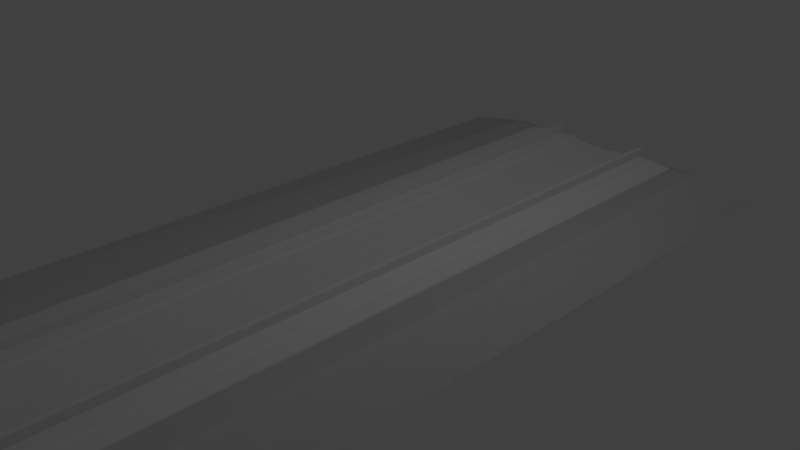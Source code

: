 # Source: PGA_DKGantry_UWh.blend  (saved by Blender 4.2.66; exported with 4.5.12 LTS)
import bpy
from mathutils import Matrix  # noqa: F401  (used for matrix-valued properties, if any)

bpy.ops.wm.read_factory_settings(use_empty=True)
scene = bpy.context.scene
scene.name = 'Scene'

# ---- collections
col_main = bpy.data.collections.new('MAIN'); scene.collection.children.link(col_main)
col_main_0400 = bpy.data.collections.new('MAIN_0400'); col_main.children.link(col_main_0400)
col_pga_dkgantry_uwh = bpy.data.collections.new('pga_dkgantry_UWh'); col_main_0400.children.link(col_pga_dkgantry_uwh)
col_main_1200 = bpy.data.collections.new('MAIN_1200'); col_main.children.link(col_main_1200)
col_pga_dkgantry_uwh_001 = bpy.data.collections.new('pga_dkgantry_UWh.001'); col_main_1200.children.link(col_pga_dkgantry_uwh_001)
col_reference_track = bpy.data.collections.new('reference_track'); scene.collection.children.link(col_reference_track)
col_reference_gantry = bpy.data.collections.new('reference_gantry'); scene.collection.children.link(col_reference_gantry)
col_pga_dk_gantry_p = bpy.data.collections.new('pga_dk_gantry_p'); col_reference_gantry.children.link(col_pga_dk_gantry_p)

# ---- materials (node trees are filled in below, after node groups)
mat_pga_dkgantry_wire = bpy.data.materials.new('PGA_DKGantry_Wire')
mat_pga_dkgantry_uwh = bpy.data.materials.new('PGA_DKGantry_UWh')
mat_pga_dkgantry_uwh.diffuse_color = (0.8001, 0.0, 0.4197, 1.0)
mat_default = bpy.data.materials.new('Default')

# ---- node groups
ng_auto_smooth_003 = bpy.data.node_groups.new('Auto Smooth.003', 'GeometryNodeTree')
_s = ng_auto_smooth_003.interface.new_socket(name='Geometry', in_out='OUTPUT', socket_type='NodeSocketGeometry')
_s = ng_auto_smooth_003.interface.new_socket(name='Geometry', in_out='INPUT', socket_type='NodeSocketGeometry')
_s = ng_auto_smooth_003.interface.new_socket(name='Angle', in_out='INPUT', socket_type='NodeSocketFloat')
_s.subtype = 'ANGLE'
_s.min_value = 0.0
_s.max_value = 3.142
ng_auto_smooth_003.is_modifier = True
_N = ng_auto_smooth_003.nodes; _L = ng_auto_smooth_003.links
n0 = _N.new('NodeGroupOutput'); n0.name = 'Group Output'; n0.location = (480, -100)
n1 = _N.new('NodeGroupInput'); n1.name = 'Group Input'; n1.location = (-420, -300)
n2 = _N.new('NodeGroupInput'); n2.name = 'Group Input.001'; n2.location = (-60, -100)
n3 = _N.new('GeometryNodeSetShadeSmooth'); n3.name = 'Set Shade Smooth'; n3.location = (120, -100)
n3.domain = 'EDGE'
n4 = _N.new('GeometryNodeSetShadeSmooth'); n4.name = 'Set Shade Smooth.001'; n4.location = (300, -100)
n5 = _N.new('GeometryNodeInputMeshEdgeAngle'); n5.name = 'Edge Angle'; n5.location = (-420, -220)
n6 = _N.new('GeometryNodeInputEdgeSmooth'); n6.name = 'Is Edge Smooth'; n6.location = (-60, -160)
n7 = _N.new('GeometryNodeInputShadeSmooth'); n7.name = 'Is Face Smooth'; n7.location = (-240, -340)
n8 = _N.new('FunctionNodeBooleanMath'); n8.name = 'Boolean Math'; n8.location = (-60, -220)
n9 = _N.new('FunctionNodeCompare'); n9.name = 'Compare'; n9.location = (-240, -180)
n9.operation = 'LESS_EQUAL'
_L.new(n5.outputs[0], n9.inputs[0])
_L.new(n4.outputs[0], n0.inputs[0])
_L.new(n1.outputs[1], n9.inputs[1])
_L.new(n9.outputs[0], n8.inputs[0])
_L.new(n7.outputs[0], n8.inputs[1])
_L.new(n2.outputs[0], n3.inputs[0])
_L.new(n6.outputs[0], n3.inputs[1])
_L.new(n3.outputs[0], n4.inputs[0])
_L.new(n8.outputs[0], n3.inputs[2])
n0.is_active_output = True
ng_auto_smooth_013 = bpy.data.node_groups.new('Auto Smooth.013', 'GeometryNodeTree')
_s = ng_auto_smooth_013.interface.new_socket(name='Geometry', in_out='OUTPUT', socket_type='NodeSocketGeometry')
_s = ng_auto_smooth_013.interface.new_socket(name='Geometry', in_out='INPUT', socket_type='NodeSocketGeometry')
_s = ng_auto_smooth_013.interface.new_socket(name='Angle', in_out='INPUT', socket_type='NodeSocketFloat')
_s.subtype = 'ANGLE'
_s.min_value = 0.0
_s.max_value = 3.142
ng_auto_smooth_013.is_modifier = True
_N = ng_auto_smooth_013.nodes; _L = ng_auto_smooth_013.links
n0 = _N.new('NodeGroupOutput'); n0.name = 'Group Output'; n0.location = (480, -100)
n1 = _N.new('NodeGroupInput'); n1.name = 'Group Input'; n1.location = (-420, -300)
n2 = _N.new('NodeGroupInput'); n2.name = 'Group Input.001'; n2.location = (-60, -100)
n3 = _N.new('GeometryNodeSetShadeSmooth'); n3.name = 'Set Shade Smooth'; n3.location = (120, -100)
n3.domain = 'EDGE'
n4 = _N.new('GeometryNodeSetShadeSmooth'); n4.name = 'Set Shade Smooth.001'; n4.location = (300, -100)
n5 = _N.new('GeometryNodeInputMeshEdgeAngle'); n5.name = 'Edge Angle'; n5.location = (-420, -220)
n6 = _N.new('GeometryNodeInputEdgeSmooth'); n6.name = 'Is Edge Smooth'; n6.location = (-60, -160)
n7 = _N.new('GeometryNodeInputShadeSmooth'); n7.name = 'Is Face Smooth'; n7.location = (-240, -340)
n8 = _N.new('FunctionNodeBooleanMath'); n8.name = 'Boolean Math'; n8.location = (-60, -220)
n9 = _N.new('FunctionNodeCompare'); n9.name = 'Compare'; n9.location = (-240, -180)
n9.operation = 'LESS_EQUAL'
_L.new(n5.outputs[0], n9.inputs[0])
_L.new(n4.outputs[0], n0.inputs[0])
_L.new(n1.outputs[1], n9.inputs[1])
_L.new(n9.outputs[0], n8.inputs[0])
_L.new(n7.outputs[0], n8.inputs[1])
_L.new(n2.outputs[0], n3.inputs[0])
_L.new(n6.outputs[0], n3.inputs[1])
_L.new(n3.outputs[0], n4.inputs[0])
_L.new(n8.outputs[0], n3.inputs[2])
n0.is_active_output = True

# ---- material node trees

# ---- world
world_world = bpy.data.worlds.new('World'); scene.world = world_world
world_world.use_nodes = True; world_world.node_tree.nodes.clear()
_N = world_world.node_tree.nodes; _L = world_world.node_tree.links
n0 = _N.new('ShaderNodeBackground'); n0.name = 'Background'; n0.location = (10, 300)
n0.inputs[0].default_value = (0.05088, 0.05088, 0.05088, 1.0)
n1 = _N.new('ShaderNodeOutputWorld'); n1.name = 'World Output'; n1.location = (300, 300)
_L.new(n0.outputs[0], n1.inputs[0])
n1.is_active_output = True
world_world.color = (0.05088, 0.05088, 0.05088)
world_world.use_sun_shadow = False
world_world.sun_shadow_jitter_overblur = 0.0
world_world.cycles.sampling_method = 'MANUAL'

# ---- cameras
cam_camera = bpy.data.cameras.new('Camera')
cam_camera.clip_end = 100.0
cam_camera.lens = 35.0
cam_camera.sensor_width = 32.0
cam_camera.sensor_height = 18.0
cam_camera.ortho_scale = 7.314
cam_camera.dof.focus_distance = 0.0
cam_camera.dof.aperture_fstop = 128.0

# ---- lights
light_lamp = bpy.data.lights.new('Lamp', 'POINT')
light_lamp.transmission_factor = 0.0
light_lamp.cutoff_distance = 30.0
light_lamp.energy = 100.0
light_lamp.shadow_buffer_clip_start = 1.001
light_lamp.shadow_soft_size = 0.1
light_lamp.shadow_maximum_resolution = 0.006
light_lamp.use_absolute_resolution = True

# ---- meshes
me_pga_dkgantry_uwh_returnwire = bpy.data.meshes.new('pga_dkgantry_UWh_returnwire')
me_pga_dkgantry_uwh_returnwire.from_pydata([(-0.03898, 7.5, -0.2536), (-0.02079, 2.727, -0.07325), (-0.05717, 2.727, -0.07325), (-0.03898, 7.5, -0.2536), (-0.03898, 7.5, -0.2536), (-0.03898, 2.727, -0.06876), (-0.03898, 7.5, -0.2536), (-0.02079, 2.727, -0.07325), (-0.05717, -2.727, -0.07325), (-0.02079, -1.098e-08, 0.04087), (-0.02079, -2.727, -0.07325), (-0.05717, -1.32e-08, 0.04087), (-0.03898, -2.727, -0.06876), (-0.03898, -1.209e-08, 0.04536), (-0.02079, -2.727, -0.07325), (-0.02079, -1.098e-08, 0.04087), (-0.03898, -7.5, -0.2536), (-0.03898, -7.5, -0.2536), (-0.03898, -7.5, -0.2536), (-0.03898, -7.5, -0.2536)], [], [(0, 1, 2), (1, 0, 3), (4, 2, 5), (0, 2, 4), (6, 5, 7), (5, 6, 4), (8, 9, 10), (9, 8, 11), (12, 11, 8), (11, 12, 13), (14, 13, 12), (13, 14, 15), (16, 10, 17), (10, 16, 8), (18, 8, 16), (8, 18, 12), (19, 12, 18), (12, 19, 14), (11, 1, 9), (1, 11, 2), (13, 2, 11), (2, 13, 5), (15, 5, 13), (5, 15, 7)])
_uv = me_pga_dkgantry_uwh_returnwire.uv_layers.new(name='UVMap')
_uv.uv.foreach_set('vector', [0.03873, 0.002075, 0.03871, 0.3189, 0.03835, 0.3189, 0.07374, 0.0199, 0.07374, 0.0199, 0.07374, 0.0199, 0.03407, 0.002075, 0.02567, 0.3189, 0.02546, 0.3189, 0.07321, 0.0619, 0.07321, 0.0619, 0.07321, 0.0619, 0.016, 0.9979, 0.007389, 0.6811, 0.0076, 0.6811, 0.04883, 0.07165, 0.04883, 0.07165, 0.04883, 0.07165, 0.03835, 0.681, 0.03858, 0.5, 0.03871, 0.681, 0.03858, 0.5, 0.03835, 0.681, 0.03822, 0.5, 0.02546, 0.6811, 0.02035, 0.5, 0.02567, 0.6811, 0.02035, 0.5, 0.02546, 0.6811, 0.02015, 0.5, 0.0076, 0.3189, 0.002075, 0.5, 0.007389, 0.3189, 0.002075, 0.5, 0.0076, 0.3189, 0.002286, 0.5, 0.05897, 0.07132, 0.05897, 0.07132, 0.05897, 0.07132, 0.03871, 0.681, 0.03873, 0.9979, 0.03835, 0.681, 0.04883, 0.0675, 0.04883, 0.0675, 0.04883, 0.0675, 0.02567, 0.6811, 0.03407, 0.9979, 0.02546, 0.6811, 0.05897, 0.07547, 0.05897, 0.07547, 0.05897, 0.07547, 0.007389, 0.3189, 0.016, 0.002075, 0.0076, 0.3189, 0.03822, 0.5, 0.03871, 0.3189, 0.03858, 0.5, 0.03871, 0.3189, 0.03822, 0.5, 0.03835, 0.3189, 0.02015, 0.5, 0.02567, 0.3189, 0.02035, 0.5, 0.02567, 0.3189, 0.02015, 0.5, 0.02546, 0.3189, 0.002286, 0.5, 0.007389, 0.6811, 0.002075, 0.5, 0.007389, 0.6811, 0.002286, 0.5, 0.0076, 0.6811])
me_pga_dkgantry_uwh_returnwire.materials.append(mat_pga_dkgantry_wire)
me_pga_dkgantry_uwh_returnwire.update()
me_pga_dkgantry_uwh_mount2 = bpy.data.meshes.new('pga_dkgantry_UWh_mount2')
me_pga_dkgantry_uwh_mount2.from_pydata([(-0.04086, -0.02, 0.02929), (-0.03086, -0.02, 0.02929), (-0.04086, 0.02, 0.02929), (-0.03086, 0.02, 0.02929), (-0.04086, -0.02, -0.05071), (-0.03086, -0.02, -0.05071), (-0.04086, 0.02, -0.05071), (-0.03086, 0.02, -0.05071)], [], [(0, 1, 3, 2), (2, 3, 7, 6), (6, 7, 5, 4), (4, 5, 1, 0), (2, 6, 4, 0), (7, 3, 1, 5)])
_uv = me_pga_dkgantry_uwh_mount2.uv_layers.new(name='UVMap')
_uv.uv.foreach_set('vector', [0.5955, 0.8902, 0.593, 0.8902, 0.593, 0.8802, 0.5955, 0.8802, 0.6682, 0.8786, 0.6656, 0.8786, 0.6656, 0.8585, 0.6682, 0.8585, 0.3905, 0.8906, 0.388, 0.8906, 0.388, 0.8806, 0.3905, 0.8806, 0.2785, 0.879, 0.276, 0.879, 0.276, 0.8589, 0.2785, 0.8589, 0.7488, 0.8168, 0.7488, 0.8369, 0.7388, 0.8369, 0.7388, 0.8168, 0.6952, 0.8174, 0.6952, 0.8375, 0.6852, 0.8375, 0.6852, 0.8174])
me_pga_dkgantry_uwh_mount2.materials.append(mat_pga_dkgantry_uwh)
me_pga_dkgantry_uwh_mount2.update()
me_pga_dkgantry_uwh_mount1 = bpy.data.meshes.new('pga_dkgantry_UWh_mount1')
me_pga_dkgantry_uwh_mount1.from_pydata([(-0.04086, -0.02, 0.02929), (-0.03086, -0.02, 0.02929), (-0.04086, 0.02, 0.02929), (-0.03086, 0.02, 0.02929), (-0.04086, -0.02, -0.05071), (-0.03086, -0.02, -0.05071), (-0.04086, 0.02, -0.05071), (-0.03086, 0.02, -0.05071)], [], [(0, 1, 3, 2), (2, 3, 7, 6), (6, 7, 5, 4), (4, 5, 1, 0), (2, 6, 4, 0), (7, 3, 1, 5)])
_uv = me_pga_dkgantry_uwh_mount1.uv_layers.new(name='UVMap')
_uv.uv.foreach_set('vector', [0.896, 0.7212, 0.8934, 0.7212, 0.8934, 0.7112, 0.896, 0.7112, 0.6707, 0.8051, 0.6682, 0.8051, 0.6682, 0.7851, 0.6707, 0.7851, 0.4157, 0.8982, 0.4132, 0.8982, 0.4132, 0.8881, 0.4157, 0.8881, 0.4324, 0.874, 0.4298, 0.874, 0.4298, 0.8539, 0.4324, 0.8539, 0.286, 0.798, 0.286, 0.8181, 0.276, 0.8181, 0.276, 0.798, 0.3102, 0.798, 0.3102, 0.8181, 0.3002, 0.8181, 0.3002, 0.798])
me_pga_dkgantry_uwh_mount1.materials.append(mat_pga_dkgantry_uwh)
me_pga_dkgantry_uwh_mount1.update()
me_pga_dkgantry_uwh = bpy.data.meshes.new('pga_dkgantry_UWh')
me_pga_dkgantry_uwh.from_pydata([(-0.1282, -0.0008077, 0.1513), (0.08185, 0.03069, 0.1198), (0.08185, -0.0008077, 0.1513), (0.08185, 0.02147, 0.1421), (0.08185, 0.02147, 0.09755), (-0.02315, 0.03069, 0.1198), (0.08185, -0.0008077, 0.08832), (0.08185, -0.02308, 0.09755), (0.08185, -0.03231, 0.1198), (0.08185, -0.02308, 0.1421), (-0.07438, 0.02147, 0.09755), (-0.07438, -0.02308, 0.09755), (-0.07438, -0.02308, 0.1421), (-0.07438, 0.02147, 0.1421), (-0.09665, 0.03069, 0.1198), (-0.06515, -0.0008077, 0.1513), (-0.06515, -0.0008077, 0.08832), (-0.09665, -0.03231, 0.1198), (-0.1189, -0.02308, 0.1421), (-0.1189, -0.02308, 0.09755), (-0.1282, -0.0008077, 0.08832), (-0.1189, 0.02147, 0.1421), (-0.1189, 0.02147, 0.09755), (0.1868, -0.02308, 0.1421), (0.1868, -0.03231, 0.1198), (0.1868, 0.03069, 0.1198), (0.1868, 0.02147, 0.1421), (0.1868, 0.02147, 0.09755), (0.1868, -0.0008077, 0.08832), (0.1868, -0.02308, 0.09755), (0.1868, -0.0008077, 0.1513), (-0.06515, -0.0008077, -0.4643), (-0.09665, 0.03069, -0.4643), (-0.07438, 0.02147, -0.4643), (-0.07438, -0.02308, -0.4643), (-0.09665, -0.03231, -0.4643), (-0.1189, -0.02308, -0.4643), (-0.1282, -0.0008077, -0.4643), (-0.1189, 0.02147, -0.4643)], [], [(7, 6, 28, 29), (13, 10, 14), (33, 32, 14, 10), (10, 13, 15, 16), (16, 15, 12, 11), (11, 12, 17), (17, 18, 19), (19, 18, 0, 20), (37, 36, 19, 20), (38, 37, 20, 22), (21, 22, 20, 0), (32, 38, 22, 14), (14, 22, 21), (14, 5, 1, 4, 10), (10, 22, 14), (10, 4, 6, 16), (22, 10, 16, 20), (7, 11, 16, 6), (20, 16, 11, 19), (7, 8, 17, 11), (19, 11, 17), (8, 9, 12, 17), (17, 12, 18), (9, 2, 15, 12), (18, 12, 15, 0), (2, 3, 13, 15), (15, 13, 21, 0), (13, 3, 1, 5, 14), (21, 13, 14), (27, 25, 26, 30, 23, 24, 29, 28), (9, 8, 24, 23), (3, 2, 30, 26), (8, 7, 29, 24), (6, 4, 27, 28), (4, 1, 25, 27), (1, 3, 26, 25), (2, 9, 23, 30), (19, 36, 35, 17), (17, 35, 34, 11), (36, 37, 38, 32, 33, 31, 34, 35), (16, 31, 33, 10), (11, 34, 31, 16)])
me_pga_dkgantry_uwh.polygons.foreach_set('use_smooth', [True] * 42)
_uv = me_pga_dkgantry_uwh.uv_layers.new(name='UVMap')
_uv.uv.foreach_set('vector', [0.3271, 0.6843, 0.3327, 0.6843, 0.3327, 0.7106, 0.3271, 0.7106, 0.01819, 0.493, 0.01819, 0.5042, 0.01287, 0.4986, 0.01819, 0.6451, 0.01287, 0.6451, 0.01287, 0.4986, 0.01819, 0.5042, 0.689, 0.5615, 0.689, 0.5503, 0.6946, 0.548, 0.6946, 0.5638, 0.6946, 0.5638, 0.6946, 0.548, 0.7002, 0.5503, 0.7002, 0.5615, 0.1629, 0.5042, 0.1629, 0.493, 0.1687, 0.4986, 0.1687, 0.4986, 0.174, 0.493, 0.174, 0.5042, 0.7144, 0.5615, 0.7144, 0.5503, 0.7204, 0.548, 0.7204, 0.5638, 0.7204, 0.7024, 0.7144, 0.7024, 0.7144, 0.5615, 0.7204, 0.5638, 0.7247, 0.7024, 0.7204, 0.7024, 0.7204, 0.5638, 0.7247, 0.5615, 0.7247, 0.5503, 0.7247, 0.5615, 0.7204, 0.5638, 0.7204, 0.548, 0.01287, 0.6451, 0.007071, 0.6451, 0.007071, 0.5042, 0.01287, 0.4986, 0.01287, 0.4986, 0.007071, 0.5042, 0.007071, 0.493, 0.01287, 0.4986, 0.0312, 0.4986, 0.0574, 0.4986, 0.05716, 0.5042, 0.01819, 0.5042, 0.01819, 0.5042, 0.007071, 0.5042, 0.01287, 0.4986, 0.3382, 0.6451, 0.3382, 0.6843, 0.3327, 0.6843, 0.3327, 0.6474, 0.3382, 0.6339, 0.3382, 0.6451, 0.3327, 0.6474, 0.3327, 0.6316, 0.3271, 0.6843, 0.3271, 0.6451, 0.3327, 0.6474, 0.3327, 0.6843, 0.3327, 0.6316, 0.3327, 0.6474, 0.3271, 0.6451, 0.3271, 0.6339, 0.1239, 0.5042, 0.1242, 0.4986, 0.1687, 0.4986, 0.1629, 0.5042, 0.174, 0.5042, 0.1629, 0.5042, 0.1687, 0.4986, 0.1242, 0.4986, 0.1239, 0.493, 0.1629, 0.493, 0.1687, 0.4986, 0.1687, 0.4986, 0.1629, 0.493, 0.174, 0.493, 0.5005, 0.6843, 0.4945, 0.6843, 0.4945, 0.6474, 0.5005, 0.6451, 0.5005, 0.6339, 0.5005, 0.6451, 0.4945, 0.6474, 0.4945, 0.6316, 0.4945, 0.6843, 0.4902, 0.6843, 0.4902, 0.6451, 0.4945, 0.6474, 0.4945, 0.6474, 0.4902, 0.6451, 0.4902, 0.6339, 0.4945, 0.6316, 0.01819, 0.493, 0.05716, 0.493, 0.0574, 0.4986, 0.0312, 0.4986, 0.01287, 0.4986, 0.007071, 0.493, 0.01819, 0.493, 0.01287, 0.4986, 0.358, 0.8398, 0.3537, 0.8355, 0.3537, 0.8295, 0.358, 0.8252, 0.3641, 0.8252, 0.3683, 0.8295, 0.3683, 0.8355, 0.3641, 0.8398, 0.1239, 0.493, 0.1242, 0.4986, 0.09798, 0.4986, 0.09774, 0.493, 0.4902, 0.6843, 0.4945, 0.6843, 0.4945, 0.7106, 0.4902, 0.7106, 0.1242, 0.4986, 0.1239, 0.5042, 0.09774, 0.5042, 0.09798, 0.4986, 0.3327, 0.6843, 0.3382, 0.6843, 0.3382, 0.7106, 0.3327, 0.7106, 0.05716, 0.5042, 0.0574, 0.4986, 0.0836, 0.4986, 0.08336, 0.5042, 0.0574, 0.4986, 0.05716, 0.493, 0.08336, 0.493, 0.0836, 0.4986, 0.4945, 0.6843, 0.5005, 0.6843, 0.5005, 0.7106, 0.4945, 0.7106, 0.174, 0.5042, 0.174, 0.6451, 0.1687, 0.6451, 0.1687, 0.4986, 0.1687, 0.4986, 0.1687, 0.6451, 0.1629, 0.6451, 0.1629, 0.5042, 0.4558, 0.8252, 0.46, 0.8295, 0.46, 0.8355, 0.4558, 0.8398, 0.4497, 0.8398, 0.4454, 0.8355, 0.4454, 0.8295, 0.4497, 0.8252, 0.6946, 0.5638, 0.6946, 0.7024, 0.689, 0.7024, 0.689, 0.5615, 0.7002, 0.5615, 0.7002, 0.7024, 0.6946, 0.7024, 0.6946, 0.5638])
me_pga_dkgantry_uwh.materials.append(mat_pga_dkgantry_uwh)
me_pga_dkgantry_uwh.update()
me_pga_dkgantry_uwh_clamp2_mount = bpy.data.meshes.new('pga_dkgantry_UWh_clamp2_mount')
me_pga_dkgantry_uwh_clamp2_mount.from_pydata([(-0.025, -0.025, 0.06634), (-0.025, 0.025, 0.06634), (0.025, -0.025, 0.06634), (0.025, 0.025, 0.06634), (-0.025, -0.02083, -0.01366), (-0.025, -0.025, -0.006993), (-0.025, -0.02212, -0.01333), (-0.025, -0.02328, -0.01239), (-0.025, -0.0242, -0.01091), (-0.025, -0.0248, -0.009054), (-0.025, 0.025, -0.006993), (-0.025, 0.02083, -0.01366), (-0.025, 0.0248, -0.009054), (-0.025, 0.0242, -0.01091), (-0.025, 0.02328, -0.01239), (-0.025, 0.02212, -0.01333), (0.025, -0.025, -0.006993), (0.025, -0.02083, -0.01366), (0.025, -0.0248, -0.009054), (0.025, -0.0242, -0.01091), (0.025, -0.02328, -0.01239), (0.025, -0.02212, -0.01333), (0.025, 0.02083, -0.01366), (0.025, 0.025, -0.006993), (0.025, 0.02212, -0.01333), (0.025, 0.02328, -0.01239), (0.025, 0.0242, -0.01091), (0.025, 0.0248, -0.009054)], [], [(16, 2, 0, 5), (22, 24, 25, 26, 27, 23, 3, 2, 16, 18, 19, 20, 21, 17), (10, 1, 3, 23), (4, 6, 7, 8, 9, 5, 0, 1, 10, 12, 13, 14, 15, 11), (3, 1, 0, 2), (22, 11, 15, 24), (24, 15, 14, 25), (25, 14, 13, 26), (26, 13, 12, 27), (27, 12, 10, 23), (4, 17, 21, 6), (6, 21, 20, 7), (7, 20, 19, 8), (8, 19, 18, 9), (9, 18, 16, 5), (11, 22, 17, 4)])
_uv = me_pga_dkgantry_uwh_clamp2_mount.uv_layers.new(name='UVMap')
_uv.uv.foreach_set('vector', [0.3563, 0.8093, 0.3563, 0.7915, 0.3688, 0.7915, 0.3688, 0.8093, 0.7691, 0.6361, 0.7687, 0.6361, 0.7684, 0.6358, 0.7682, 0.6354, 0.7681, 0.635, 0.768, 0.6345, 0.768, 0.6161, 0.7805, 0.6161, 0.7805, 0.6345, 0.7805, 0.635, 0.7803, 0.6354, 0.7801, 0.6358, 0.7798, 0.6361, 0.7795, 0.6361, 0.4146, 0.8093, 0.4146, 0.7915, 0.4272, 0.7915, 0.4272, 0.8093, 0.7691, 0.6703, 0.7687, 0.6703, 0.7684, 0.67, 0.7682, 0.6697, 0.7681, 0.6692, 0.768, 0.6687, 0.768, 0.6503, 0.7805, 0.6503, 0.7805, 0.6687, 0.7805, 0.6692, 0.7803, 0.6697, 0.7801, 0.67, 0.7798, 0.6703, 0.7795, 0.6703, 0.2885, 0.8322, 0.2885, 0.8447, 0.276, 0.8447, 0.276, 0.8322, 0.5612, 0.866, 0.5612, 0.8535, 0.5615, 0.8535, 0.5615, 0.866, 0.4272, 0.811, 0.4146, 0.811, 0.4146, 0.8107, 0.4272, 0.8107, 0.4272, 0.8107, 0.4146, 0.8107, 0.4146, 0.8103, 0.4272, 0.8103, 0.4272, 0.8103, 0.4146, 0.8103, 0.4146, 0.8098, 0.4272, 0.8098, 0.4272, 0.8098, 0.4146, 0.8098, 0.4146, 0.8093, 0.4272, 0.8093, 0.5507, 0.8535, 0.5507, 0.866, 0.5504, 0.866, 0.5504, 0.8535, 0.3688, 0.811, 0.3563, 0.811, 0.3563, 0.8107, 0.3688, 0.8107, 0.3688, 0.8107, 0.3563, 0.8107, 0.3563, 0.8103, 0.3688, 0.8103, 0.3688, 0.8103, 0.3563, 0.8103, 0.3563, 0.8098, 0.3688, 0.8098, 0.3688, 0.8098, 0.3563, 0.8098, 0.3563, 0.8093, 0.3688, 0.8093, 0.5612, 0.8535, 0.5612, 0.866, 0.5507, 0.866, 0.5507, 0.8535])
me_pga_dkgantry_uwh_clamp2_mount.materials.append(mat_pga_dkgantry_uwh)
me_pga_dkgantry_uwh_clamp2_mount.update()
me_pga_dkgantry_uwh_clamp2 = bpy.data.meshes.new('pga_dkgantry_UWh_clamp2')
me_pga_dkgantry_uwh_clamp2.from_pydata([(-0.03, -0.09717, -0.11), (-0.03, -0.11, -0.09717), (-0.03, -0.1011, -0.1094), (-0.03, -0.1047, -0.1075), (-0.03, -0.1075, -0.1047), (-0.03, -0.1094, -0.1011), (-0.03, -0.11, 0.09717), (-0.03, -0.09717, 0.11), (-0.03, -0.1094, 0.1011), (-0.03, -0.1075, 0.1047), (-0.03, -0.1047, 0.1075), (-0.03, -0.1011, 0.1094), (-0.03, 0.11, -0.09717), (-0.03, 0.09717, -0.11), (-0.03, 0.1094, -0.1011), (-0.03, 0.1075, -0.1047), (-0.03, 0.1047, -0.1075), (-0.03, 0.1011, -0.1094), (-0.03, 0.09717, 0.11), (-0.03, 0.11, 0.09717), (-0.03, 0.1011, 0.1094), (-0.03, 0.1047, 0.1075), (-0.03, 0.1075, 0.1047), (-0.03, 0.1094, 0.1011), (0.03, -0.11, -0.09717), (0.03, -0.09717, -0.11), (0.03, -0.1094, -0.1011), (0.03, -0.1075, -0.1047), (0.03, -0.1047, -0.1075), (0.03, -0.1011, -0.1094), (0.03, -0.09717, 0.11), (0.03, -0.11, 0.09717), (0.03, -0.1011, 0.1094), (0.03, -0.1047, 0.1075), (0.03, -0.1075, 0.1047), (0.03, -0.1094, 0.1011), (0.03, 0.09717, -0.11), (0.03, 0.11, -0.09717), (0.03, 0.1011, -0.1094), (0.03, 0.1047, -0.1075), (0.03, 0.1075, -0.1047), (0.03, 0.1094, -0.1011), (0.03, 0.11, 0.09717), (0.03, 0.09717, 0.11), (0.03, 0.1094, 0.1011), (0.03, 0.1075, 0.1047), (0.03, 0.1047, 0.1075), (0.03, 0.1011, 0.1094)], [], [(24, 31, 6, 1), (36, 38, 39, 40, 41, 37, 42, 44, 45, 46, 47, 43, 30, 32, 33, 34, 35, 31, 24, 26, 27, 28, 29, 25), (43, 18, 7, 30), (0, 2, 3, 4, 5, 1, 6, 8, 9, 10, 11, 7, 18, 20, 21, 22, 23, 19, 12, 14, 15, 16, 17, 13), (12, 19, 42, 37), (36, 13, 17, 38), (38, 17, 16, 39), (39, 16, 15, 40), (40, 15, 14, 41), (41, 14, 12, 37), (18, 43, 47, 20), (20, 47, 46, 21), (21, 46, 45, 22), (22, 45, 44, 23), (23, 44, 42, 19), (0, 25, 29, 2), (2, 29, 28, 3), (3, 28, 27, 4), (4, 27, 26, 5), (5, 26, 24, 1), (30, 7, 11, 32), (32, 11, 10, 33), (33, 10, 9, 34), (34, 9, 8, 35), (35, 8, 6, 31), (13, 36, 25, 0)])
me_pga_dkgantry_uwh_clamp2.polygons.foreach_set('use_smooth', [True] * 26)
_uv = me_pga_dkgantry_uwh_clamp2.uv_layers.new(name='UVMap')
_uv.uv.foreach_set('vector', [0.3854, 0.7754, 0.3854, 0.7267, 0.4005, 0.7267, 0.4005, 0.7754, 0.5209, 0.5449, 0.5207, 0.5459, 0.5203, 0.5468, 0.5196, 0.5476, 0.5187, 0.548, 0.5177, 0.5482, 0.4689, 0.5482, 0.4679, 0.548, 0.467, 0.5476, 0.4663, 0.5468, 0.4659, 0.5459, 0.4657, 0.5449, 0.4657, 0.4962, 0.4659, 0.4952, 0.4663, 0.4943, 0.467, 0.4936, 0.4679, 0.4931, 0.4689, 0.493, 0.5177, 0.493, 0.5187, 0.4931, 0.5196, 0.4936, 0.5203, 0.4943, 0.5207, 0.4952, 0.5209, 0.4962, 0.02212, 0.7106, 0.007071, 0.7106, 0.007071, 0.6618, 0.02212, 0.6618, 0.6056, 0.5999, 0.6054, 0.6009, 0.605, 0.6018, 0.6042, 0.6025, 0.6033, 0.603, 0.6023, 0.6032, 0.5536, 0.6032, 0.5526, 0.603, 0.5517, 0.6025, 0.551, 0.6018, 0.5505, 0.6009, 0.5504, 0.5999, 0.5504, 0.5512, 0.5505, 0.5502, 0.551, 0.5493, 0.5517, 0.5486, 0.5526, 0.5481, 0.5536, 0.548, 0.6023, 0.548, 0.6033, 0.5481, 0.6042, 0.5486, 0.605, 0.5493, 0.6054, 0.5502, 0.6056, 0.5512, 0.4146, 0.7754, 0.4146, 0.7267, 0.4297, 0.7267, 0.4297, 0.7754, 0.03626, 0.7106, 0.05131, 0.7106, 0.05131, 0.7116, 0.03626, 0.7116, 0.03626, 0.7116, 0.05131, 0.7116, 0.05131, 0.7125, 0.03626, 0.7125, 0.03626, 0.7125, 0.05131, 0.7125, 0.05131, 0.7132, 0.03626, 0.7132, 0.4297, 0.7773, 0.4146, 0.7773, 0.4146, 0.7764, 0.4297, 0.7764, 0.4297, 0.7764, 0.4146, 0.7764, 0.4146, 0.7754, 0.4297, 0.7754, 0.007071, 0.7106, 0.02212, 0.7106, 0.02212, 0.7116, 0.007071, 0.7116, 0.007071, 0.7116, 0.02212, 0.7116, 0.02212, 0.7125, 0.007071, 0.7125, 0.007071, 0.7125, 0.02212, 0.7125, 0.02212, 0.7132, 0.007071, 0.7132, 0.4146, 0.7248, 0.4297, 0.7248, 0.4297, 0.7257, 0.4146, 0.7257, 0.4146, 0.7257, 0.4297, 0.7257, 0.4297, 0.7267, 0.4146, 0.7267, 0.05131, 0.6618, 0.03626, 0.6618, 0.03626, 0.6608, 0.05131, 0.6608, 0.05131, 0.6608, 0.03626, 0.6608, 0.03626, 0.6599, 0.05131, 0.6599, 0.05131, 0.6599, 0.03626, 0.6599, 0.03626, 0.6592, 0.05131, 0.6592, 0.4005, 0.7773, 0.3854, 0.7773, 0.3854, 0.7764, 0.4005, 0.7764, 0.4005, 0.7764, 0.3854, 0.7764, 0.3854, 0.7754, 0.4005, 0.7754, 0.02212, 0.6618, 0.007071, 0.6618, 0.007071, 0.6608, 0.02212, 0.6608, 0.02212, 0.6608, 0.007071, 0.6608, 0.007071, 0.6599, 0.02212, 0.6599, 0.02212, 0.6599, 0.007071, 0.6599, 0.007071, 0.6592, 0.02212, 0.6592, 0.3854, 0.7248, 0.4005, 0.7248, 0.4005, 0.7257, 0.3854, 0.7257, 0.3854, 0.7257, 0.4005, 0.7257, 0.4005, 0.7267, 0.3854, 0.7267, 0.05131, 0.7106, 0.03626, 0.7106, 0.03626, 0.6618, 0.05131, 0.6618])
me_pga_dkgantry_uwh_clamp2.materials.append(mat_pga_dkgantry_uwh)
me_pga_dkgantry_uwh_clamp2.update()
me_pga_dkgantry_uwh_clamp1_mount = bpy.data.meshes.new('pga_dkgantry_UWh_clamp1_mount')
me_pga_dkgantry_uwh_clamp1_mount.from_pydata([(-0.025, -0.025, 0.06634), (-0.025, 0.025, 0.06634), (0.025, -0.025, 0.06634), (0.025, 0.025, 0.06634), (-0.025, -0.02083, -0.01366), (-0.025, -0.025, -0.006993), (-0.025, -0.02212, -0.01333), (-0.025, -0.02328, -0.01239), (-0.025, -0.0242, -0.01091), (-0.025, -0.0248, -0.009054), (-0.025, 0.025, -0.006993), (-0.025, 0.02083, -0.01366), (-0.025, 0.0248, -0.009054), (-0.025, 0.0242, -0.01091), (-0.025, 0.02328, -0.01239), (-0.025, 0.02212, -0.01333), (0.025, -0.025, -0.006993), (0.025, -0.02083, -0.01366), (0.025, -0.0248, -0.009054), (0.025, -0.0242, -0.01091), (0.025, -0.02328, -0.01239), (0.025, -0.02212, -0.01333), (0.025, 0.02083, -0.01366), (0.025, 0.025, -0.006993), (0.025, 0.02212, -0.01333), (0.025, 0.02328, -0.01239), (0.025, 0.0242, -0.01091), (0.025, 0.0248, -0.009054)], [], [(16, 2, 0, 5), (22, 24, 25, 26, 27, 23, 3, 2, 16, 18, 19, 20, 21, 17), (10, 1, 3, 23), (4, 6, 7, 8, 9, 5, 0, 1, 10, 12, 13, 14, 15, 11), (3, 1, 0, 2), (22, 11, 15, 24), (24, 15, 14, 25), (25, 14, 13, 26), (26, 13, 12, 27), (27, 12, 10, 23), (4, 17, 21, 6), (6, 21, 20, 7), (7, 20, 19, 8), (8, 19, 18, 9), (9, 18, 16, 5), (11, 22, 17, 4)])
_uv = me_pga_dkgantry_uwh_clamp1_mount.uv_layers.new(name='UVMap')
_uv.uv.foreach_set('vector', [0.388, 0.8093, 0.388, 0.7915, 0.4005, 0.7915, 0.4005, 0.8093, 0.7691, 0.7046, 0.7687, 0.7045, 0.7684, 0.7042, 0.7682, 0.7039, 0.7681, 0.7034, 0.768, 0.7029, 0.768, 0.6845, 0.7805, 0.6845, 0.7805, 0.7029, 0.7805, 0.7034, 0.7803, 0.7039, 0.7801, 0.7042, 0.7798, 0.7045, 0.7795, 0.7046, 0.4413, 0.8093, 0.4413, 0.7915, 0.4539, 0.7915, 0.4539, 0.8093, 0.7702, 0.7723, 0.7699, 0.7722, 0.7696, 0.772, 0.7694, 0.7716, 0.7692, 0.7712, 0.7692, 0.7707, 0.7692, 0.7523, 0.7817, 0.7523, 0.7817, 0.7707, 0.7817, 0.7712, 0.7815, 0.7716, 0.7813, 0.772, 0.781, 0.7722, 0.7807, 0.7723, 0.201, 0.8375, 0.201, 0.85, 0.1884, 0.85, 0.1884, 0.8375, 0.5952, 0.866, 0.5952, 0.8535, 0.5955, 0.8535, 0.5955, 0.866, 0.4539, 0.811, 0.4413, 0.811, 0.4413, 0.8107, 0.4539, 0.8107, 0.4539, 0.8107, 0.4413, 0.8107, 0.4413, 0.8103, 0.4539, 0.8103, 0.4539, 0.8103, 0.4413, 0.8103, 0.4413, 0.8098, 0.4539, 0.8098, 0.4539, 0.8098, 0.4413, 0.8098, 0.4413, 0.8093, 0.4539, 0.8093, 0.5847, 0.8535, 0.5847, 0.866, 0.5844, 0.866, 0.5844, 0.8535, 0.4005, 0.811, 0.388, 0.811, 0.388, 0.8107, 0.4005, 0.8107, 0.4005, 0.8107, 0.388, 0.8107, 0.388, 0.8103, 0.4005, 0.8103, 0.4005, 0.8103, 0.388, 0.8103, 0.388, 0.8098, 0.4005, 0.8098, 0.4005, 0.8098, 0.388, 0.8098, 0.388, 0.8093, 0.4005, 0.8093, 0.5952, 0.8535, 0.5952, 0.866, 0.5847, 0.866, 0.5847, 0.8535])
me_pga_dkgantry_uwh_clamp1_mount.materials.append(mat_pga_dkgantry_uwh)
me_pga_dkgantry_uwh_clamp1_mount.update()
me_pga_dkgantry_uwh_clamp1 = bpy.data.meshes.new('pga_dkgantry_UWh_clamp1')
me_pga_dkgantry_uwh_clamp1.from_pydata([(-0.03, -0.09717, -0.11), (-0.03, -0.11, -0.09717), (-0.03, -0.1011, -0.1094), (-0.03, -0.1047, -0.1075), (-0.03, -0.1075, -0.1047), (-0.03, -0.1094, -0.1011), (-0.03, -0.11, 0.09717), (-0.03, -0.09717, 0.11), (-0.03, -0.1094, 0.1011), (-0.03, -0.1075, 0.1047), (-0.03, -0.1047, 0.1075), (-0.03, -0.1011, 0.1094), (-0.03, 0.11, -0.09717), (-0.03, 0.09717, -0.11), (-0.03, 0.1094, -0.1011), (-0.03, 0.1075, -0.1047), (-0.03, 0.1047, -0.1075), (-0.03, 0.1011, -0.1094), (-0.03, 0.09717, 0.11), (-0.03, 0.11, 0.09717), (-0.03, 0.1011, 0.1094), (-0.03, 0.1047, 0.1075), (-0.03, 0.1075, 0.1047), (-0.03, 0.1094, 0.1011), (0.03, -0.11, -0.09717), (0.03, -0.09717, -0.11), (0.03, -0.1094, -0.1011), (0.03, -0.1075, -0.1047), (0.03, -0.1047, -0.1075), (0.03, -0.1011, -0.1094), (0.03, -0.09717, 0.11), (0.03, -0.11, 0.09717), (0.03, -0.1011, 0.1094), (0.03, -0.1047, 0.1075), (0.03, -0.1075, 0.1047), (0.03, -0.1094, 0.1011), (0.03, 0.09717, -0.11), (0.03, 0.11, -0.09717), (0.03, 0.1011, -0.1094), (0.03, 0.1047, -0.1075), (0.03, 0.1075, -0.1047), (0.03, 0.1094, -0.1011), (0.03, 0.11, 0.09717), (0.03, 0.09717, 0.11), (0.03, 0.1094, 0.1011), (0.03, 0.1075, 0.1047), (0.03, 0.1047, 0.1075), (0.03, 0.1011, 0.1094)], [], [(24, 31, 6, 1), (36, 38, 39, 40, 41, 37, 42, 44, 45, 46, 47, 43, 30, 32, 33, 34, 35, 31, 24, 26, 27, 28, 29, 25), (43, 18, 7, 30), (0, 2, 3, 4, 5, 1, 6, 8, 9, 10, 11, 7, 18, 20, 21, 22, 23, 19, 12, 14, 15, 16, 17, 13), (12, 19, 42, 37), (36, 13, 17, 38), (38, 17, 16, 39), (39, 16, 15, 40), (40, 15, 14, 41), (41, 14, 12, 37), (18, 43, 47, 20), (20, 47, 46, 21), (21, 46, 45, 22), (22, 45, 44, 23), (23, 44, 42, 19), (0, 25, 29, 2), (2, 29, 28, 3), (3, 28, 27, 4), (4, 27, 26, 5), (5, 26, 24, 1), (30, 7, 11, 32), (32, 11, 10, 33), (33, 10, 9, 34), (34, 9, 8, 35), (35, 8, 6, 31), (13, 36, 25, 0)])
me_pga_dkgantry_uwh_clamp1.polygons.foreach_set('use_smooth', [True] * 26)
_uv = me_pga_dkgantry_uwh_clamp1.uv_layers.new(name='UVMap')
_uv.uv.foreach_set('vector', [0.4438, 0.7754, 0.4438, 0.7267, 0.4589, 0.7267, 0.4589, 0.7754, 0.2436, 0.6143, 0.2434, 0.6153, 0.243, 0.6162, 0.2423, 0.6169, 0.2414, 0.6173, 0.2404, 0.6175, 0.1916, 0.6175, 0.1906, 0.6173, 0.1897, 0.6169, 0.189, 0.6162, 0.1886, 0.6153, 0.1884, 0.6143, 0.1884, 0.5655, 0.1886, 0.5645, 0.189, 0.5636, 0.1897, 0.5629, 0.1906, 0.5625, 0.1916, 0.5623, 0.2404, 0.5623, 0.2414, 0.5625, 0.2423, 0.5629, 0.243, 0.5636, 0.2434, 0.5645, 0.2436, 0.5655, 0.0805, 0.7106, 0.06545, 0.7106, 0.06545, 0.6618, 0.0805, 0.6618, 0.3129, 0.6143, 0.3128, 0.6153, 0.3123, 0.6162, 0.3116, 0.6169, 0.3107, 0.6173, 0.3097, 0.6175, 0.261, 0.6175, 0.26, 0.6173, 0.2591, 0.6169, 0.2584, 0.6162, 0.2579, 0.6153, 0.2577, 0.6143, 0.2577, 0.5655, 0.2579, 0.5645, 0.2584, 0.5636, 0.2591, 0.5629, 0.26, 0.5625, 0.261, 0.5623, 0.3097, 0.5623, 0.3107, 0.5625, 0.3116, 0.5629, 0.3123, 0.5636, 0.3128, 0.5645, 0.3129, 0.5655, 0.473, 0.7754, 0.473, 0.7267, 0.4881, 0.7267, 0.4881, 0.7754, 0.09774, 0.7106, 0.1128, 0.7106, 0.1128, 0.7116, 0.09774, 0.7116, 0.09774, 0.7116, 0.1128, 0.7116, 0.1128, 0.7125, 0.09774, 0.7125, 0.09774, 0.7125, 0.1128, 0.7125, 0.1128, 0.7132, 0.09774, 0.7132, 0.4881, 0.7773, 0.473, 0.7773, 0.473, 0.7764, 0.4881, 0.7764, 0.4881, 0.7764, 0.473, 0.7764, 0.473, 0.7754, 0.4881, 0.7754, 0.06545, 0.7106, 0.0805, 0.7106, 0.0805, 0.7116, 0.06545, 0.7116, 0.06545, 0.7116, 0.0805, 0.7116, 0.0805, 0.7125, 0.06545, 0.7125, 0.06545, 0.7125, 0.0805, 0.7125, 0.0805, 0.7132, 0.06545, 0.7132, 0.473, 0.7248, 0.4881, 0.7248, 0.4881, 0.7257, 0.473, 0.7257, 0.473, 0.7257, 0.4881, 0.7257, 0.4881, 0.7267, 0.473, 0.7267, 0.1128, 0.6618, 0.09774, 0.6618, 0.09774, 0.6608, 0.1128, 0.6608, 0.1128, 0.6608, 0.09774, 0.6608, 0.09774, 0.6599, 0.1128, 0.6599, 0.1128, 0.6599, 0.09774, 0.6599, 0.09774, 0.6592, 0.1128, 0.6592, 0.4589, 0.7773, 0.4438, 0.7773, 0.4438, 0.7764, 0.4589, 0.7764, 0.4589, 0.7764, 0.4438, 0.7764, 0.4438, 0.7754, 0.4589, 0.7754, 0.0805, 0.6618, 0.06545, 0.6618, 0.06545, 0.6608, 0.0805, 0.6608, 0.0805, 0.6608, 0.06545, 0.6608, 0.06545, 0.6599, 0.0805, 0.6599, 0.0805, 0.6599, 0.06545, 0.6599, 0.06545, 0.6592, 0.0805, 0.6592, 0.4438, 0.7248, 0.4589, 0.7248, 0.4589, 0.7257, 0.4438, 0.7257, 0.4438, 0.7257, 0.4589, 0.7257, 0.4589, 0.7267, 0.4438, 0.7267, 0.1128, 0.7106, 0.09774, 0.7106, 0.09774, 0.6618, 0.1128, 0.6618])
me_pga_dkgantry_uwh_clamp1.materials.append(mat_pga_dkgantry_uwh)
me_pga_dkgantry_uwh_clamp1.update()
me_pga_dkgantry_uwh_returnwire_001 = bpy.data.meshes.new('pga_dkgantry_UWh_returnwire.001')
me_pga_dkgantry_uwh_returnwire_001.from_pydata([(0.06375, -0.02, 0.095), (0.06375, -0.01414, 0.08086), (0.02375, -0.02, 0.095), (0.06375, -0.01414, 0.1091), (0.06375, -3.06e-08, 0.115), (0.02375, -0.01414, 0.1091), (0.02375, -3.41e-08, 0.115), (0.02375, 0.01414, 0.1091), (0.02375, 0.02, 0.095), (0.06375, 0.01414, 0.1091), (0.06375, 0.02, 0.095), (0.06375, 0.01414, 0.08086), (0.06375, -3.06e-08, 0.075), (0.02375, 0.01414, 0.08086), (0.02375, -3.41e-08, 0.075), (0.02375, -0.01414, 0.08086)], [], [(0, 1, 12, 11, 10, 9, 4, 3), (0, 2, 15, 1), (3, 5, 2, 0), (4, 6, 5, 3), (15, 2, 5, 6, 7, 8, 13, 14), (9, 7, 6, 4), (10, 8, 7, 9), (11, 13, 8, 10), (12, 14, 13, 11), (1, 15, 14, 12)])
me_pga_dkgantry_uwh_returnwire_001.polygons.foreach_set('use_smooth', [True] * 10)
_uv = me_pga_dkgantry_uwh_returnwire_001.uv_layers.new(name='UVMap')
_uv.uv.foreach_set('vector', [0.3092, 0.8757, 0.3054, 0.8757, 0.3027, 0.873, 0.3027, 0.8691, 0.3054, 0.8664, 0.3092, 0.8664, 0.3119, 0.8691, 0.3119, 0.873, 0.7146, 0.7608, 0.7146, 0.7507, 0.7174, 0.7507, 0.7174, 0.7608, 0.3565, 0.8906, 0.3565, 0.8806, 0.3603, 0.8806, 0.3603, 0.8906, 0.3537, 0.8906, 0.3537, 0.8806, 0.3565, 0.8806, 0.3565, 0.8906, 0.04508, 0.874, 0.04237, 0.8767, 0.03853, 0.8767, 0.03581, 0.874, 0.03581, 0.8701, 0.03853, 0.8674, 0.04237, 0.8674, 0.04508, 0.8701, 0.8521, 0.7046, 0.8521, 0.6945, 0.8548, 0.6945, 0.8548, 0.7046, 0.8483, 0.7046, 0.8483, 0.6945, 0.8521, 0.6945, 0.8521, 0.7046, 0.8455, 0.7046, 0.8455, 0.6945, 0.8483, 0.6945, 0.8483, 0.7046, 0.7212, 0.7608, 0.7212, 0.7507, 0.7239, 0.7507, 0.7239, 0.7608, 0.7174, 0.7608, 0.7174, 0.7507, 0.7212, 0.7507, 0.7212, 0.7608])
me_pga_dkgantry_uwh_returnwire_001.materials.append(mat_pga_dkgantry_uwh)
me_pga_dkgantry_uwh_returnwire_001.update()
me_pga_dkgantry_uwh_returnwire_002 = bpy.data.meshes.new('pga_dkgantry_UWh_returnwire.002')
me_pga_dkgantry_uwh_returnwire_002.from_pydata([(-0.03375, 0.0075, 0.095), (-0.03375, 0.005303, 0.0897), (0.04125, 0.0075, 0.095), (-0.03375, 0.005303, 0.1003), (-0.03375, -3.235e-08, 0.1025), (0.04125, 0.005303, 0.1003), (0.04125, -3.235e-08, 0.1025), (0.04125, -0.005303, 0.1003), (0.04125, -0.0075, 0.095), (-0.03375, -0.005303, 0.1003), (-0.03375, -0.0075, 0.095), (-0.03375, -0.005303, 0.0897), (-0.03375, -3.235e-08, 0.0875), (0.04125, -0.005303, 0.0897), (0.04125, -3.235e-08, 0.0875), (0.04125, 0.005303, 0.0897)], [], [(0, 1, 12, 11, 10, 9, 4, 3), (0, 2, 15, 1), (3, 5, 2, 0), (4, 6, 5, 3), (15, 2, 5, 6, 7, 8, 13, 14), (9, 7, 6, 4), (10, 8, 7, 9), (11, 13, 8, 10), (12, 14, 13, 11), (1, 15, 14, 12)])
_uv = me_pga_dkgantry_uwh_returnwire_002.uv_layers.new(name='UVMap')
_uv.uv.foreach_set('vector', [0.3744, 0.9058, 0.3755, 0.9048, 0.3769, 0.9048, 0.3779, 0.9058, 0.3779, 0.9072, 0.3769, 0.9083, 0.3755, 0.9083, 0.3744, 0.9072, 0.6696, 0.6866, 0.6696, 0.7054, 0.6682, 0.7054, 0.6682, 0.6866, 0.6706, 0.6866, 0.6706, 0.7054, 0.6696, 0.7054, 0.6696, 0.6866, 0.884, 0.7865, 0.884, 0.8053, 0.8825, 0.8053, 0.8825, 0.7865, 0.8185, 0.5295, 0.8195, 0.5305, 0.8195, 0.532, 0.8185, 0.533, 0.817, 0.533, 0.816, 0.532, 0.816, 0.5305, 0.817, 0.5295, 0.885, 0.7865, 0.885, 0.8053, 0.884, 0.8053, 0.884, 0.7865, 0.2565, 0.8642, 0.2565, 0.883, 0.255, 0.883, 0.255, 0.8642, 0.2575, 0.8642, 0.2575, 0.883, 0.2565, 0.883, 0.2565, 0.8642, 0.8914, 0.8649, 0.8914, 0.8837, 0.89, 0.8837, 0.89, 0.8649, 0.6682, 0.6866, 0.6682, 0.7054, 0.6671, 0.7054, 0.6671, 0.6866])
me_pga_dkgantry_uwh_returnwire_002.materials.append(mat_pga_dkgantry_uwh)
me_pga_dkgantry_uwh_returnwire_002.update()
me_pga_dkgantry_uwh_returnwire_003 = bpy.data.meshes.new('pga_dkgantry_UWh_returnwire.003')
me_pga_dkgantry_uwh_returnwire_003.from_pydata([(0.01835, 0.003586, 0.09221), (0.005786, 0.003993, 0.03924), (0.003537, -0.04349, 0.1192), (0.005395, -0.04291, 0.06558), (0.004316, 0.05032, 0.06655), (0.002069, 0.002832, 0.1465), (0.002458, 0.04974, 0.1202), (0.005786, 0.003993, 0.03924), (-0.004904, -0.04304, 0.06605), (-0.004515, 0.003868, 0.03972), (0.005395, -0.04291, 0.06558), (0.004316, 0.05032, 0.06655), (-0.005984, 0.05019, 0.06702), (0.002458, 0.04974, 0.1202), (-0.007843, 0.04961, 0.1207), (0.002069, 0.002832, 0.1465), (0.003537, -0.04349, 0.1192), (-0.008233, 0.002708, 0.147), (-0.006764, -0.04362, 0.1197), (0.003537, -0.04349, 0.1192), (-0.006764, -0.04362, 0.1197), (-0.0208, 0.003114, 0.09402), (-0.006764, -0.04362, 0.1197), (-0.008233, 0.002708, 0.147), (-0.007843, 0.04961, 0.1207), (-0.005984, 0.05019, 0.06702), (-0.004515, 0.003868, 0.03972), (-0.004904, -0.04304, 0.06605)], [], [(0, 3, 1), (0, 1, 4), (0, 2, 3), (0, 5, 2), (0, 4, 6), (0, 6, 5), (7, 8, 9), (7, 10, 8), (11, 7, 9), (13, 11, 12), (11, 9, 12), (13, 12, 14), (15, 13, 14), (16, 15, 17), (15, 14, 17), (16, 17, 18), (10, 20, 8), (10, 19, 20), (21, 27, 22), (21, 22, 23), (21, 23, 24), (21, 24, 25), (21, 25, 26), (21, 26, 27)])
me_pga_dkgantry_uwh_returnwire_003.polygons.foreach_set('use_smooth', [True] * 24)
_uv = me_pga_dkgantry_uwh_returnwire_003.uv_layers.new(name='UVMap')
_uv.uv.foreach_set('vector', [0.04381, 0.06226, 0.04288, 0.06174, 0.04381, 0.06121, 0.04381, 0.06226, 0.04381, 0.06121, 0.04474, 0.06174, 0.04381, 0.06226, 0.04288, 0.06281, 0.04288, 0.06174, 0.04381, 0.06226, 0.04381, 0.06335, 0.04288, 0.06281, 0.04381, 0.06226, 0.04474, 0.06174, 0.04474, 0.06281, 0.04381, 0.06226, 0.04474, 0.06281, 0.04381, 0.06335, 0.05802, 0.06213, 0.05815, 0.06119, 0.05813, 0.06213, 0.05802, 0.06213, 0.05804, 0.0612, 0.05815, 0.06119, 0.05804, 0.06305, 0.05802, 0.06213, 0.05813, 0.06213, 0.04851, 0.08043, 0.04851, 0.07938, 0.04861, 0.07939, 0.05804, 0.06305, 0.05813, 0.06213, 0.05815, 0.06305, 0.04851, 0.08043, 0.04861, 0.07939, 0.04861, 0.08044, 0.04851, 0.08113, 0.04851, 0.08043, 0.04861, 0.08044, 0.08636, 0.0889, 0.08636, 0.08783, 0.08646, 0.08782, 0.04851, 0.08113, 0.04861, 0.08044, 0.04861, 0.08114, 0.08636, 0.0889, 0.08646, 0.08782, 0.08646, 0.08889, 0.08101, 0.08918, 0.08112, 0.08812, 0.08112, 0.08917, 0.08101, 0.08918, 0.08101, 0.08813, 0.08112, 0.08812, 0.06405, 0.0672, 0.06312, 0.06775, 0.06312, 0.06668, 0.06405, 0.0672, 0.06312, 0.06668, 0.06405, 0.06614, 0.06405, 0.0672, 0.06405, 0.06614, 0.06498, 0.06668, 0.06405, 0.0672, 0.06498, 0.06668, 0.06498, 0.06775, 0.06405, 0.0672, 0.06498, 0.06775, 0.06405, 0.06828, 0.06405, 0.0672, 0.06405, 0.06828, 0.06312, 0.06775])
me_pga_dkgantry_uwh_returnwire_003.materials.append(mat_pga_dkgantry_uwh)
me_pga_dkgantry_uwh_returnwire_003.update()
me_pga_dkgantry_uwh_mount2_001 = bpy.data.meshes.new('pga_dkgantry_UWh_mount2.001')
me_pga_dkgantry_uwh_mount2_001.from_pydata([(0.03214, -0.02, 0.02929), (0.03214, 0.02, 0.02929), (0.04214, -0.02, 0.02929), (0.03214, -0.02, -0.05071), (0.03214, 0.02, -0.05071), (0.04214, -0.02, -0.05071), (0.04214, 0.02, -0.05071), (0.04214, 0.02, 0.02929)], [], [(1, 4, 3, 0), (0, 2, 7, 1), (3, 5, 2, 0), (4, 6, 5, 3), (6, 7, 2, 5), (1, 7, 6, 4)])
_uv = me_pga_dkgantry_uwh_mount2_001.uv_layers.new(name='UVMap')
_uv.uv.foreach_set('vector', [0.6515, 0.8193, 0.6515, 0.8394, 0.6415, 0.8394, 0.6415, 0.8193, 0.449, 0.8982, 0.4465, 0.8982, 0.4465, 0.8881, 0.449, 0.8881, 0.8839, 0.6703, 0.8814, 0.6703, 0.8814, 0.6503, 0.8839, 0.6503, 0.4324, 0.8982, 0.4298, 0.8982, 0.4298, 0.8881, 0.4324, 0.8881, 0.8059, 0.8202, 0.8059, 0.8403, 0.7959, 0.8403, 0.7959, 0.8202, 0.5239, 0.8792, 0.5214, 0.8792, 0.5214, 0.8591, 0.5239, 0.8591])
me_pga_dkgantry_uwh_mount2_001.materials.append(mat_pga_dkgantry_uwh)
me_pga_dkgantry_uwh_mount2_001.update()
me_pga_dkgantry_uwh_mount2_002 = bpy.data.meshes.new('pga_dkgantry_UWh_mount2.002')
me_pga_dkgantry_uwh_mount2_002.from_pydata([(-0.05086, 0.01, 0.01429), (-0.05086, 0.005, 0.005625), (0.04914, 0.01, 0.01429), (-0.05086, 0.005, 0.02295), (-0.05086, -0.005, 0.02295), (0.04914, 0.005, 0.02295), (0.04914, -0.005, 0.02295), (0.04914, -0.01, 0.01429), (0.04914, -0.005, 0.005625), (-0.05086, -0.01, 0.01429), (-0.05086, -0.005, 0.005625), (0.04914, 0.005, 0.005625)], [], [(0, 1, 10, 9, 4, 3), (0, 2, 11, 1), (3, 5, 2, 0), (4, 6, 5, 3), (11, 2, 5, 6, 7, 8), (9, 7, 6, 4), (10, 8, 7, 9), (1, 11, 8, 10)])
_uv = me_pga_dkgantry_uwh_mount2_002.uv_layers.new(name='UVMap')
_uv.uv.foreach_set('vector', [0.5504, 0.9081, 0.5504, 0.9056, 0.5526, 0.9044, 0.5547, 0.9056, 0.5547, 0.9081, 0.5526, 0.9094, 0.8493, 0.568, 0.8493, 0.543, 0.8518, 0.543, 0.8518, 0.568, 0.8481, 0.568, 0.8481, 0.543, 0.8493, 0.543, 0.8493, 0.568, 0.03957, 0.8533, 0.03957, 0.8282, 0.04083, 0.8282, 0.04083, 0.8533, 0.5733, 0.9094, 0.5711, 0.9081, 0.5711, 0.9056, 0.5733, 0.9044, 0.5754, 0.9056, 0.5754, 0.9081, 0.03707, 0.8533, 0.03707, 0.8282, 0.03957, 0.8282, 0.03957, 0.8533, 0.03581, 0.8533, 0.03581, 0.8282, 0.03707, 0.8282, 0.03707, 0.8533, 0.8518, 0.568, 0.8518, 0.543, 0.8531, 0.543, 0.8531, 0.568])
me_pga_dkgantry_uwh_mount2_002.materials.append(mat_pga_dkgantry_uwh)
me_pga_dkgantry_uwh_mount2_002.update()
me_pga_dkgantry_uwh_mount1_001 = bpy.data.meshes.new('pga_dkgantry_UWh_mount1.001')
me_pga_dkgantry_uwh_mount1_001.from_pydata([(0.03214, -0.02, 0.02929), (0.03214, 0.02, 0.02929), (0.04214, -0.02, 0.02929), (0.03214, -0.02, -0.05071), (0.03214, 0.02, -0.05071), (0.04214, -0.02, -0.05071), (0.04214, 0.02, -0.05071), (0.04214, 0.02, 0.02929)], [], [(1, 4, 3, 0), (0, 2, 7, 1), (3, 5, 2, 0), (4, 6, 5, 3), (6, 7, 2, 5), (1, 7, 6, 4)])
_uv = me_pga_dkgantry_uwh_mount1_001.uv_layers.new(name='UVMap')
_uv.uv.foreach_set('vector', [0.8326, 0.7865, 0.8326, 0.8065, 0.8225, 0.8065, 0.8225, 0.7865, 0.4767, 0.8982, 0.4742, 0.8982, 0.4742, 0.8881, 0.4767, 0.8881, 0.8251, 0.875, 0.8225, 0.875, 0.8225, 0.8549, 0.8251, 0.8549, 0.7984, 0.8986, 0.7959, 0.8986, 0.7959, 0.8886, 0.7984, 0.8886, 0.8339, 0.548, 0.8339, 0.568, 0.8239, 0.568, 0.8239, 0.548, 0.8759, 0.8508, 0.8734, 0.8508, 0.8734, 0.8307, 0.8759, 0.8307])
me_pga_dkgantry_uwh_mount1_001.materials.append(mat_pga_dkgantry_uwh)
me_pga_dkgantry_uwh_mount1_001.update()
me_pga_dkgantry_uwh_mount1_002 = bpy.data.meshes.new('pga_dkgantry_UWh_mount1.002')
me_pga_dkgantry_uwh_mount1_002.from_pydata([(-0.05086, 0.01, 0.01429), (-0.05086, 0.005, 0.005625), (0.04914, 0.01, 0.01429), (-0.05086, 0.005, 0.02295), (-0.05086, -0.005, 0.02295), (0.04914, 0.005, 0.02295), (0.04914, -0.005, 0.02295), (0.04914, -0.01, 0.01429), (0.04914, -0.005, 0.005625), (-0.05086, -0.01, 0.01429), (-0.05086, -0.005, 0.005625), (0.04914, 0.005, 0.005625)], [], [(0, 1, 10, 9, 4, 3), (0, 2, 11, 1), (3, 5, 2, 0), (4, 6, 5, 3), (11, 2, 5, 6, 7, 8), (9, 7, 6, 4), (10, 8, 7, 9), (1, 11, 8, 10)])
_uv = me_pga_dkgantry_uwh_mount1_002.uv_layers.new(name='UVMap')
_uv.uv.foreach_set('vector', [0.2276, 0.9034, 0.2254, 0.9021, 0.2254, 0.8996, 0.2276, 0.8984, 0.2297, 0.8996, 0.2297, 0.9021, 0.8493, 0.6412, 0.8493, 0.6161, 0.8506, 0.6161, 0.8506, 0.6412, 0.8468, 0.6412, 0.8468, 0.6161, 0.8493, 0.6161, 0.8493, 0.6412, 0.8455, 0.6412, 0.8455, 0.6161, 0.8468, 0.6161, 0.8468, 0.6412, 0.9035, 0.8144, 0.9013, 0.8157, 0.8991, 0.8144, 0.8991, 0.8119, 0.9013, 0.8106, 0.9035, 0.8119, 0.8493, 0.6804, 0.8493, 0.6553, 0.8506, 0.6553, 0.8506, 0.6804, 0.8468, 0.6804, 0.8468, 0.6553, 0.8493, 0.6553, 0.8493, 0.6804, 0.8455, 0.6804, 0.8455, 0.6553, 0.8468, 0.6553, 0.8468, 0.6804])
me_pga_dkgantry_uwh_mount1_002.materials.append(mat_pga_dkgantry_uwh)
me_pga_dkgantry_uwh_mount1_002.update()
me_pga_dkgantry_uwh_002 = bpy.data.meshes.new('pga_dkgantry_UWh.002')
me_pga_dkgantry_uwh_002.from_pydata([(-3.492e-10, 0.03, -0.31), (-3.492e-10, 0.03, 0.31), (0.02121, 0.02121, -0.31), (0.02121, 0.02121, 0.31), (0.03, 0.0, -0.31), (0.03, 0.0, 0.31), (0.02121, -0.02121, -0.31), (0.02121, -0.02121, 0.31), (-3.492e-10, -0.03, -0.31), (-3.492e-10, -0.03, 0.31), (-0.02121, -0.02121, -0.31), (-0.02121, -0.02121, 0.31), (-0.03, 0.0, -0.31), (-0.03, 0.0, 0.31), (-0.02121, 0.02121, -0.31), (-0.02121, 0.02121, 0.31)], [], [(0, 1, 3, 2), (2, 3, 5, 4), (4, 5, 7, 6), (6, 7, 9, 8), (8, 9, 11, 10), (10, 11, 13, 12), (3, 1, 15, 13, 11, 9, 7, 5), (12, 13, 15, 14), (14, 15, 1, 0), (0, 2, 4, 6, 8, 10, 12, 14)])
_uv = me_pga_dkgantry_uwh_002.uv_layers.new(name='UVMap')
_uv.uv.foreach_set('vector', [0.9744, 0.9155, 0.9744, 0.7214, 0.9776, 0.7214, 0.9776, 0.9155, 0.9776, 0.9155, 0.9776, 0.7214, 0.9798, 0.7214, 0.9798, 0.9155, 0.9772, 0.9316, 0.9772, 0.7375, 0.9803, 0.7375, 0.9803, 0.9316, 0.971, 0.9106, 0.971, 0.7166, 0.9732, 0.7166, 0.9732, 0.9106, 0.9732, 0.9106, 0.9732, 0.7166, 0.9763, 0.7166, 0.9763, 0.9106, 0.9763, 0.9106, 0.9763, 0.7166, 0.9785, 0.7166, 0.9785, 0.9106, 0.9828, 0.8148, 0.9828, 0.8202, 0.979, 0.824, 0.9737, 0.824, 0.9699, 0.8202, 0.9699, 0.8148, 0.9737, 0.811, 0.979, 0.811, 0.9747, 0.93, 0.9747, 0.7359, 0.9778, 0.7359, 0.9778, 0.93, 0.9722, 0.9155, 0.9722, 0.7214, 0.9744, 0.7214, 0.9744, 0.9155, 0.9828, 0.8346, 0.979, 0.8384, 0.9737, 0.8384, 0.9699, 0.8346, 0.9699, 0.8292, 0.9737, 0.8254, 0.979, 0.8254, 0.9828, 0.8292])
me_pga_dkgantry_uwh_002.materials.append(mat_pga_dkgantry_uwh)
me_pga_dkgantry_uwh_002.update()
me_pga_dkgantry_uwh_001 = bpy.data.meshes.new('pga_dkgantry_UWh.001')
me_pga_dkgantry_uwh_001.from_pydata([(-0.14, 0.035, 6.12e-09), (0.14, 0.035, -6.12e-09), (-0.14, 0.02475, -0.02475), (0.14, 0.02475, -0.02475), (-0.14, 0.0, -0.035), (0.14, 0.0, -0.035), (-0.14, -0.02475, -0.02475), (0.14, -0.02475, -0.02475), (-0.14, -0.035, 6.12e-09), (0.14, -0.035, -6.12e-09), (-0.14, -0.02475, 0.02475), (0.14, -0.02475, 0.02475), (-0.14, 0.0, 0.035), (0.14, 0.0, 0.035), (-0.14, 0.02475, 0.02475), (0.14, 0.02475, 0.02475)], [], [(0, 1, 3, 2), (2, 3, 5, 4), (4, 5, 7, 6), (6, 7, 9, 8), (8, 9, 11, 10), (10, 11, 13, 12), (3, 1, 15, 13, 11, 9, 7, 5), (12, 13, 15, 14), (14, 15, 1, 0), (0, 2, 4, 6, 8, 10, 12, 14)])
_uv = me_pga_dkgantry_uwh_001.uv_layers.new(name='UVMap')
_uv.uv.foreach_set('vector', [0.9805, 0.6407, 0.9805, 0.9734, 0.9752, 0.9734, 0.9752, 0.6407, 0.9752, 0.6407, 0.9752, 0.9734, 0.9714, 0.9734, 0.9714, 0.6407, 0.9775, 0.6343, 0.9775, 0.967, 0.9721, 0.967, 0.9721, 0.6343, 0.9841, 0.6423, 0.9841, 0.975, 0.9803, 0.975, 0.9803, 0.6423, 0.9803, 0.6423, 0.9803, 0.975, 0.975, 0.975, 0.975, 0.6423, 0.975, 0.6423, 0.975, 0.975, 0.9712, 0.975, 0.9712, 0.6423, 0.968, 0.712, 0.968, 0.7028, 0.9745, 0.6963, 0.9837, 0.6963, 0.9902, 0.7028, 0.9902, 0.712, 0.9837, 0.7185, 0.9745, 0.7185, 0.9787, 0.6391, 0.9787, 0.9718, 0.9733, 0.9718, 0.9733, 0.6391, 0.9843, 0.6407, 0.9843, 0.9734, 0.9805, 0.9734, 0.9805, 0.6407, 0.968, 0.6983, 0.9745, 0.6918, 0.9837, 0.6918, 0.9902, 0.6983, 0.9902, 0.7075, 0.9837, 0.714, 0.9745, 0.714, 0.968, 0.7075])
me_pga_dkgantry_uwh_001.materials.append(mat_pga_dkgantry_uwh)
me_pga_dkgantry_uwh_001.update()
me_nr_db01_01_001 = bpy.data.meshes.new('nr_db01~01.001')
me_nr_db01_01_001.from_pydata([(1.7, -4.719, -0.9651), (1.7, 5.281, -0.9651), (1.3, -4.719, -0.966), (1.3, 5.281, -0.966), (-0.0001475, -4.719, -0.991), (-0.0001475, 5.281, -0.991), (-1.3, -4.719, -0.966), (-1.3, 5.281, -0.966), (-1.7, -4.719, -0.9651), (-1.7, 5.281, -0.9651), (1.7, -4.769, -0.9661), (1.7, -4.719, -0.9651), (1.3, -4.719, -0.966), (-1.7, 5.331, -0.9661), (-1.7, 5.281, -0.9651), (-1.3, 5.281, -0.966), (-0.0001475, -4.719, -0.991), (-0.0001475, -4.769, -0.992), (-0.0001475, 5.281, -0.991), (-0.0001475, 5.331, -0.992), (1.3, -4.769, -0.967), (-1.3, 5.331, -0.967), (-1.3, -4.719, -0.966), (1.3, 5.281, -0.966), (-1.7, -4.719, -0.9651), (-1.7, -4.769, -0.9661), (1.7, 5.281, -0.9651), (1.7, 5.331, -0.9661), (-1.3, -4.769, -0.967), (1.3, 5.331, -0.967), (2.6, -4.719, -1.121), (2.6, 5.281, -1.121), (-2.6, -4.719, -1.121), (-2.6, 5.281, -1.121), (2.6, -4.719, -1.121), (-2.6, 5.281, -1.121), (-2.6, -4.719, -1.121), (2.6, 5.281, -1.121), (1.05, -4.719, -0.951), (1.05, 5.281, -0.951), (0.4499, -4.719, -0.951), (0.4499, 5.281, -0.951), (-0.4501, -4.719, -0.951), (-0.4501, 5.281, -0.951), (-1.05, -4.719, -0.951), (-1.05, 5.281, -0.951), (0.8284, -4.719, -0.948), (0.8284, 5.281, -0.948), (0.6784, -4.719, -0.948), (0.6784, 5.281, -0.948), (-0.6786, -4.719, -0.948), (-0.6786, 5.281, -0.948), (-0.8286, -4.719, -0.948), (-0.8286, 5.281, -0.948), (0.7619, -4.719, -0.916), (0.7894, -4.719, -0.776), (0.7174, -4.719, -0.776), (-0.7621, 5.281, -0.916), (-0.7896, 5.281, -0.776), (-0.7176, 5.281, -0.776), (0.7449, -4.719, -0.916), (-0.7451, 5.281, -0.916), (-0.7451, -4.719, -0.916), (-0.7176, -4.719, -0.776), (-0.7896, -4.719, -0.776), (0.7449, 5.281, -0.916), (0.7174, 5.281, -0.776), (0.7894, 5.281, -0.776), (-0.7621, -4.719, -0.916), (0.7619, 5.281, -0.916), (0.7889, -4.739, -0.781), (0.7894, -4.719, -0.776), (0.7174, -4.719, -0.776), (-0.7891, 5.301, -0.781), (-0.7896, 5.281, -0.776), (-0.7176, 5.281, -0.776), (0.7169, -4.739, -0.781), (-0.7171, 5.301, -0.781), (-0.7171, -4.739, -0.781), (-0.7176, -4.719, -0.776), (-0.7896, -4.719, -0.776), (0.7169, 5.301, -0.781), (0.7174, 5.281, -0.776), (0.7894, 5.281, -0.776), (-0.7891, -4.739, -0.781), (0.7889, 5.301, -0.781), (0.7619, -4.719, -0.916), (0.7619, 5.281, -0.916), (0.7894, -4.719, -0.776), (0.7894, 5.281, -0.776), (0.7174, -4.719, -0.776), (0.7174, 5.281, -0.776), (0.7449, -4.719, -0.916), (0.7449, 5.281, -0.916), (-0.7451, -4.719, -0.916), (-0.7451, 5.281, -0.916), (-0.7176, -4.719, -0.776), (-0.7176, 5.281, -0.776), (-0.7896, -4.719, -0.776), (-0.7896, 5.281, -0.776), (-0.7621, -4.719, -0.916), (-0.7621, 5.281, -0.916), (0.7894, -4.719, -0.776), (0.7894, 5.281, -0.776), (-0.7896, -4.719, -0.776), (-0.7896, 5.281, -0.776), (0.8284, -4.719, -0.931), (0.8284, 5.281, -0.931), (0.7619, -4.719, -0.916), (0.7619, 5.281, -0.916), (0.7449, -4.719, -0.916), (0.7449, 5.281, -0.916), (0.6784, -4.719, -0.931), (0.6784, 5.281, -0.931), (-0.6786, -4.719, -0.931), (-0.6786, 5.281, -0.931), (-0.7451, -4.719, -0.916), (-0.7451, 5.281, -0.916), (-0.7621, -4.719, -0.916), (-0.7621, 5.281, -0.916), (-0.8286, -4.719, -0.931), (-0.8286, 5.281, -0.931), (0.9384, -4.719, -0.936), (0.9384, 5.281, -0.936), (0.7984, -4.719, -0.922), (0.7984, 5.281, -0.922), (0.7084, -4.719, -0.922), (0.7084, 5.281, -0.922), (0.5684, -4.719, -0.936), (0.5684, 5.281, -0.936), (-0.5686, -4.719, -0.936), (-0.5686, 5.281, -0.936), (-0.7086, -4.719, -0.922), (-0.7086, 5.281, -0.922), (-0.7986, -4.719, -0.922), (-0.7986, 5.281, -0.922), (-0.9386, -4.719, -0.936), (-0.9386, 5.281, -0.936), (1.305, -4.719, -0.976), (1.305, 5.281, -0.976), (1.295, -4.719, -0.951), (1.295, 5.281, -0.951), (1.05, -4.719, -0.946), (1.05, 5.281, -0.946), (0.9999, -4.719, -0.923), (0.9999, 5.281, -0.923), (0.9149, -4.719, -0.916), (0.9149, 5.281, -0.916), (0.8999, -4.719, -0.9485), (0.8999, 5.281, -0.9485), (0.5999, -4.719, -0.9485), (0.5999, 5.281, -0.9485), (0.5849, -4.719, -0.916), (0.5849, 5.281, -0.916), (0.4999, -4.719, -0.923), (0.4999, 5.281, -0.923), (0.4499, -4.719, -0.951), (0.4499, 5.281, -0.951), (0.1499, -4.719, -0.976), (0.1499, 5.281, -0.976), (-0.1501, -4.719, -0.976), (-0.1501, 5.281, -0.976), (-0.4501, -4.719, -0.951), (-0.4501, 5.281, -0.951), (-0.5001, -4.719, -0.923), (-0.5001, 5.281, -0.923), (-0.5851, -4.719, -0.916), (-0.5851, 5.281, -0.916), (-0.6001, -4.719, -0.9485), (-0.6001, 5.281, -0.9485), (-0.9001, -4.719, -0.9485), (-0.9001, 5.281, -0.9485), (-0.9151, -4.719, -0.916), (-0.9151, 5.281, -0.916), (-1.0, -4.719, -0.923), (-1.0, 5.281, -0.923), (-1.05, -4.719, -0.946), (-1.05, 5.281, -0.946), (-1.295, -4.719, -0.951), (-1.295, 5.281, -0.951), (-1.305, -4.719, -0.976), (-1.305, 5.281, -0.976), (1.7, -4.719, -0.9651), (1.7, 5.281, -0.9651), (1.3, -4.719, -0.966), (1.3, 5.281, -0.966), (-0.0001475, -4.719, -0.991), (-0.0001475, 5.281, -0.991), (-1.3, -4.719, -0.966), (-1.3, 5.281, -0.966), (-1.7, -4.719, -0.9651), (-1.7, 5.281, -0.9651), (1.7, -4.769, -0.9661), (1.7, -4.719, -0.9651), (1.3, -4.719, -0.966), (-1.7, 5.331, -0.9661), (-1.7, 5.281, -0.9651), (-1.3, 5.281, -0.966), (-0.0001475, -4.719, -0.991), (-0.0001475, -4.769, -0.992), (-0.0001475, 5.281, -0.991), (-0.0001475, 5.331, -0.992), (1.3, -4.769, -0.967), (-1.3, 5.331, -0.967), (-1.3, -4.719, -0.966), (1.3, 5.281, -0.966), (-1.7, -4.719, -0.9651), (-1.7, -4.769, -0.9661), (1.7, 5.281, -0.9651), (1.7, 5.331, -0.9661), (-1.3, -4.769, -0.967), (1.3, 5.331, -0.967), (2.6, -4.719, -1.121), (2.6, 5.281, -1.121), (-2.6, -4.719, -1.121), (-2.6, 5.281, -1.121), (2.6, -4.719, -1.121), (-2.6, 5.281, -1.121), (-2.6, -4.719, -1.121), (2.6, 5.281, -1.121), (1.05, -4.719, -0.951), (1.05, 5.281, -0.951), (0.4499, -4.719, -0.951), (0.4499, 5.281, -0.951), (-0.4501, -4.719, -0.951), (-0.4501, 5.281, -0.951), (-1.05, -4.719, -0.951), (-1.05, 5.281, -0.951), (0.8284, -4.719, -0.948), (0.8284, 5.281, -0.948), (0.6784, -4.719, -0.948), (0.6784, 5.281, -0.948), (-0.6786, -4.719, -0.948), (-0.6786, 5.281, -0.948), (-0.8286, -4.719, -0.948), (-0.8286, 5.281, -0.948), (0.7619, -4.719, -0.916), (0.7894, -4.719, -0.776), (0.7174, -4.719, -0.776), (-0.7621, 5.281, -0.916), (-0.7896, 5.281, -0.776), (-0.7176, 5.281, -0.776), (0.7449, -4.719, -0.916), (-0.7451, 5.281, -0.916), (-0.7451, -4.719, -0.916), (-0.7176, -4.719, -0.776), (-0.7896, -4.719, -0.776), (0.7449, 5.281, -0.916), (0.7174, 5.281, -0.776), (0.7894, 5.281, -0.776), (-0.7621, -4.719, -0.916), (0.7619, 5.281, -0.916), (0.7889, -4.739, -0.781), (0.7894, -4.719, -0.776), (0.7174, -4.719, -0.776), (-0.7891, 5.301, -0.781), (-0.7896, 5.281, -0.776), (-0.7176, 5.281, -0.776), (0.7169, -4.739, -0.781), (-0.7171, 5.301, -0.781), (-0.7171, -4.739, -0.781), (-0.7176, -4.719, -0.776), (-0.7896, -4.719, -0.776), (0.7169, 5.301, -0.781), (0.7174, 5.281, -0.776), (0.7894, 5.281, -0.776), (-0.7891, -4.739, -0.781), (0.7889, 5.301, -0.781), (0.005853, -4.895, 6.099), (0.005853, 5.105, 6.099), (-0.006147, -4.895, 6.099), (-0.006147, 5.105, 6.099), (-0.0001469, -4.895, 6.089), (-0.0001469, 5.105, 6.089), (0.005853, -4.895, 5.099), (0.005853, 5.105, 5.099), (-0.000147, -4.895, 5.109), (-0.000147, 5.105, 5.109), (-0.006147, -4.895, 5.099), (-0.006147, 5.105, 5.099), (0.002853, -4.899, 5.099), (0.002853, -4.899, 6.099), (-0.003147, -4.895, 6.099), (-0.003147, -4.895, 5.099), (0.002853, -4.892, 6.099), (0.002853, -4.892, 5.099), (0.004853, -4.905, 5.099), (0.004853, -4.905, 5.14), (-0.005147, -4.895, 5.14), (-0.005147, -4.895, 5.099), (0.004853, -4.885, 5.14), (0.004853, -4.885, 5.099), (0.004853, -4.885, 5.099), (0.004853, -4.885, 5.14), (0.004853, -4.905, 6.058), (0.004853, -4.905, 6.099), (-0.005147, -4.895, 6.099), (-0.005147, -4.895, 6.058), (0.004853, -4.885, 6.099), (0.004853, -4.885, 6.058), (0.004853, -4.885, 6.058), (0.004853, -4.885, 6.099), (-0.0001469, -5.145, 6.094), (-0.006147, 5.105, 6.099), (-0.0001469, 5.355, 6.094), (-0.0001469, 5.105, 6.089), (0.005853, 5.105, 6.099), (-0.000147, -5.145, 5.104), (-0.006147, 5.105, 5.099), (-0.000147, 5.355, 5.104), (0.005853, 5.105, 5.099), (-0.000147, 5.105, 5.109)], [], [(0, 1, 2), (2, 1, 3), (2, 3, 4), (4, 3, 5), (4, 5, 6), (6, 5, 7), (6, 7, 8), (8, 7, 9), (10, 11, 12), (13, 14, 15), (12, 16, 17), (15, 18, 19), (17, 20, 10), (19, 21, 13), (10, 12, 17), (13, 15, 19), (17, 16, 22), (19, 18, 23), (22, 24, 25), (23, 26, 27), (25, 28, 17), (27, 29, 19), (17, 22, 25), (19, 23, 27), (0, 30, 31), (0, 31, 1), (8, 9, 32), (32, 9, 33), (34, 11, 10), (35, 14, 13), (25, 24, 36), (27, 26, 37), (38, 39, 40), (40, 39, 41), (42, 43, 44), (44, 43, 45), (46, 47, 48), (48, 47, 49), (50, 51, 52), (52, 51, 53), (54, 55, 56), (57, 58, 59), (56, 60, 54), (59, 61, 57), (62, 63, 64), (65, 66, 67), (64, 68, 62), (67, 69, 65), (70, 71, 72), (73, 74, 75), (72, 76, 70), (75, 77, 73), (78, 79, 80), (81, 82, 83), (80, 84, 78), (83, 85, 81), (86, 87, 88), (88, 87, 89), (90, 91, 92), (92, 91, 93), (94, 95, 96), (96, 95, 97), (98, 99, 100), (100, 99, 101), (102, 103, 90), (90, 103, 91), (96, 97, 104), (104, 97, 105), (106, 107, 108), (108, 107, 109), (110, 111, 112), (112, 111, 113), (114, 115, 116), (116, 115, 117), (118, 119, 120), (120, 119, 121), (122, 123, 124), (124, 123, 125), (126, 127, 128), (128, 127, 129), (130, 131, 132), (132, 131, 133), (134, 135, 136), (136, 135, 137), (138, 139, 140), (140, 139, 141), (140, 141, 142), (142, 141, 143), (142, 143, 144), (144, 143, 145), (144, 145, 146), (146, 145, 147), (146, 147, 148), (148, 147, 149), (148, 149, 150), (150, 149, 151), (150, 151, 152), (152, 151, 153), (152, 153, 154), (154, 153, 155), (154, 155, 156), (156, 155, 157), (156, 157, 158), (158, 157, 159), (158, 159, 160), (160, 159, 161), (160, 161, 162), (162, 161, 163), (162, 163, 164), (164, 163, 165), (164, 165, 166), (166, 165, 167), (166, 167, 168), (168, 167, 169), (168, 169, 170), (170, 169, 171), (170, 171, 172), (172, 171, 173), (172, 173, 174), (174, 173, 175), (174, 175, 176), (176, 175, 177), (176, 177, 178), (178, 177, 179), (178, 179, 180), (180, 179, 181), (182, 183, 184), (184, 183, 185), (184, 185, 186), (186, 185, 187), (186, 187, 188), (188, 187, 189), (188, 189, 190), (190, 189, 191), (192, 193, 194), (195, 196, 197), (194, 198, 199), (197, 200, 201), (199, 202, 192), (201, 203, 195), (192, 194, 199), (195, 197, 201), (199, 198, 204), (201, 200, 205), (204, 206, 207), (205, 208, 209), (207, 210, 199), (209, 211, 201), (199, 204, 207), (201, 205, 209), (182, 212, 213), (182, 213, 183), (190, 191, 214), (214, 191, 215), (216, 193, 192), (217, 196, 195), (207, 206, 218), (209, 208, 219), (220, 221, 222), (222, 221, 223), (224, 225, 226), (226, 225, 227), (228, 229, 230), (230, 229, 231), (232, 233, 234), (234, 233, 235), (236, 237, 238), (239, 240, 241), (238, 242, 236), (241, 243, 239), (244, 245, 246), (247, 248, 249), (246, 250, 244), (249, 251, 247), (252, 253, 254), (255, 256, 257), (254, 258, 252), (257, 259, 255), (260, 261, 262), (263, 264, 265), (262, 266, 260), (265, 267, 263), (268, 269, 270), (270, 269, 271), (270, 271, 272), (272, 271, 273), (268, 272, 273), (268, 273, 269), (274, 275, 276), (276, 275, 277), (276, 277, 278), (278, 277, 279), (278, 279, 274), (274, 279, 275), (280, 281, 282), (282, 283, 280), (283, 282, 284), (284, 285, 283), (285, 284, 281), (281, 280, 285), (286, 287, 288), (288, 289, 286), (289, 288, 290), (290, 291, 289), (292, 293, 287), (287, 286, 292), (294, 295, 296), (296, 297, 294), (297, 296, 298), (298, 299, 297), (300, 301, 295), (295, 294, 300), (268, 302, 272), (303, 304, 305), (272, 302, 270), (305, 304, 306), (268, 270, 302), (306, 304, 303), (274, 307, 278), (308, 309, 310), (278, 307, 276), (310, 309, 311), (276, 307, 274), (311, 309, 308)])
_uv = me_nr_db01_01_001.uv_layers.new(name='UVMap')
_uv.uv.foreach_set('vector', [0.0342, 1.0, 0.0342, 3.0, 0.1143, 1.0, 0.1143, 1.0, 0.0342, 3.0, 0.1143, 3.0, 0.1143, 1.0, 0.1143, 3.0, 0.375, 1.0, 0.375, 1.0, 0.1143, 3.0, 0.375, 3.0, 0.375, 1.0, 0.375, 3.0, 0.6357, 1.0, 0.6357, 1.0, 0.375, 3.0, 0.6357, 3.0, 0.6357, 1.0, 0.6357, 3.0, 0.7158, 1.0, 0.7158, 1.0, 0.6357, 3.0, 0.7158, 3.0, 0.0342, 1.99, 0.0342, 2.0, 0.1143, 2.0, 0.0342, 1.99, 0.0342, 2.0, 0.1143, 2.0, 0.1143, 2.0, 0.375, 2.0, 0.375, 1.99, 0.1143, 2.0, 0.375, 2.0, 0.375, 1.99, 0.375, 1.99, 0.1143, 1.99, 0.0342, 1.99, 0.375, 1.99, 0.1143, 1.99, 0.0342, 1.99, 0.0342, 1.99, 0.1143, 2.0, 0.375, 1.99, 0.0342, 1.99, 0.1143, 2.0, 0.375, 1.99, 0.375, 1.99, 0.375, 2.0, 0.6357, 2.0, 0.375, 1.99, 0.375, 2.0, 0.6357, 2.0, 0.6357, 2.0, 0.7158, 2.0, 0.7158, 1.99, 0.6357, 2.0, 0.7158, 2.0, 0.7158, 1.99, 0.7158, 1.99, 0.6357, 1.99, 0.375, 1.99, 0.7158, 1.99, 0.6357, 1.99, 0.375, 1.99, 0.375, 1.99, 0.6357, 2.0, 0.7158, 1.99, 0.375, 1.99, 0.6357, 2.0, 0.7158, 1.99, 0.0342, 1.0, -0.1389, 1.0, -0.1389, 3.0, 0.0342, 1.0, -0.1389, 3.0, 0.0342, 3.0, 0.7158, 1.0, 0.7158, 3.0, 0.862, 1.0, 0.862, 1.0, 0.7158, 3.0, 0.862, 3.0, -0.1389, 2.0, 0.0342, 2.0, 0.0342, 1.99, -0.1389, 2.0, 0.0342, 2.0, 0.0342, 1.99, 0.7158, 1.99, 0.7158, 2.0, 0.862, 2.0, 0.7158, 1.99, 0.7158, 2.0, 0.862, 2.0, 0.1652, 1.0, 0.1652, 3.0, 0.2851, 1.0, 0.2851, 1.0, 0.1652, 3.0, 0.2851, 3.0, 0.4649, 1.0, 0.4649, 3.0, 0.5848, 1.0, 0.5848, 1.0, 0.4649, 3.0, 0.5848, 3.0, 0.0, 1.836, 16.0, 1.836, 0.0, 1.887, 0.0, 1.887, 16.0, 1.836, 16.0, 1.887, 0.0, 1.887, 16.0, 1.887, 0.0, 1.836, 0.0, 1.836, 16.0, 1.887, 16.0, 1.836, 0.009, 1.836, 0.0, 1.934, 0.024, 1.934, 0.009, 1.836, 0.0, 1.934, 0.024, 1.934, 0.024, 1.934, 0.015, 1.836, 0.009, 1.836, 0.024, 1.934, 0.015, 1.836, 0.009, 1.836, 0.009, 1.836, 0.0, 1.934, 0.024, 1.934, 0.009, 1.836, 0.0, 1.934, 0.024, 1.934, 0.024, 1.934, 0.015, 1.836, 0.009, 1.836, 0.024, 1.934, 0.015, 1.836, 0.009, 1.836, 0.992, 1.988, 1.0, 1.988, 1.0, 1.934, 0.992, 1.988, 1.0, 1.988, 1.0, 1.934, 1.0, 1.934, 0.992, 1.934, 0.992, 1.988, 1.0, 1.934, 0.992, 1.934, 0.992, 1.988, 0.992, 1.934, 1.0, 1.934, 1.0, 1.988, 0.992, 1.934, 1.0, 1.934, 1.0, 1.988, 1.0, 1.988, 0.992, 1.988, 0.992, 1.934, 1.0, 1.988, 0.992, 1.988, 0.992, 1.934, 0.0, 1.836, 16.0, 1.836, 0.0, 1.934, 0.0, 1.934, 16.0, 1.836, 16.0, 1.934, 0.0, 1.934, 16.0, 1.934, 0.0, 1.836, 0.0, 1.836, 16.0, 1.934, 16.0, 1.836, 0.0, 1.836, 16.0, 1.836, 0.0, 1.934, 0.0, 1.934, 16.0, 1.836, 16.0, 1.934, 0.0, 1.934, 16.0, 1.934, 0.0, 1.836, 0.0, 1.836, 16.0, 1.934, 16.0, 1.836, 0.0, 1.988, 16.0, 1.988, 0.0, 1.934, 0.0, 1.934, 16.0, 1.988, 16.0, 1.934, 0.0, 1.934, 16.0, 1.934, 0.0, 1.988, 0.0, 1.988, 16.0, 1.934, 16.0, 1.988, 0.0, 1.793, 16.0, 1.793, 0.0, 1.836, 0.0, 1.836, 16.0, 1.793, 16.0, 1.836, 0.0, 1.836, 16.0, 1.836, 0.0, 1.793, 0.0, 1.793, 16.0, 1.836, 16.0, 1.793, 0.0, 1.793, 16.0, 1.793, 0.0, 1.836, 0.0, 1.836, 16.0, 1.793, 16.0, 1.836, 0.0, 1.836, 16.0, 1.836, 0.0, 1.793, 0.0, 1.793, 16.0, 1.836, 16.0, 1.793, 0.0, 1.605, 16.0, 1.605, 0.0, 1.775, 0.0, 1.775, 16.0, 1.605, 16.0, 1.775, 0.0, 1.775, 16.0, 1.775, 0.0, 1.605, 0.0, 1.605, 16.0, 1.775, 16.0, 1.605, 0.0, 1.605, 16.0, 1.605, 0.0, 1.775, 0.0, 1.775, 16.0, 1.605, 16.0, 1.775, 0.0, 1.775, 16.0, 1.775, 0.0, 1.605, 0.0, 1.605, 16.0, 1.775, 16.0, 1.605, 0.1143, 1.0, 0.1143, 3.0, 0.1172, 1.0, 0.1172, 1.0, 0.1143, 3.0, 0.1172, 3.0, 0.1172, 1.0, 0.1172, 3.0, 0.1652, 1.0, 0.1652, 1.0, 0.1172, 3.0, 0.1652, 3.0, 0.1652, 1.0, 0.1652, 3.0, 0.1752, 1.0, 0.1752, 1.0, 0.1652, 3.0, 0.1752, 3.0, 0.1752, 1.0, 0.1752, 3.0, 0.1932, 1.0, 0.1932, 1.0, 0.1752, 3.0, 0.1932, 3.0, 0.1932, 1.0, 0.1932, 3.0, 0.1952, 1.0, 0.1952, 1.0, 0.1932, 3.0, 0.1952, 3.0, 0.1952, 1.0, 0.1952, 3.0, 0.2551, 1.0, 0.2551, 1.0, 0.1952, 3.0, 0.2551, 3.0, 0.2551, 1.0, 0.2551, 3.0, 0.2571, 1.0, 0.2571, 1.0, 0.2551, 3.0, 0.2571, 3.0, 0.2571, 1.0, 0.2571, 3.0, 0.2751, 1.0, 0.2751, 1.0, 0.2571, 3.0, 0.2751, 3.0, 0.2751, 1.0, 0.2751, 3.0, 0.2851, 1.0, 0.2851, 1.0, 0.2751, 3.0, 0.2851, 3.0, 0.2851, 1.0, 0.2851, 3.0, 0.345, 1.0, 0.345, 1.0, 0.2851, 3.0, 0.345, 3.0, 0.345, 1.0, 0.345, 3.0, 0.405, 1.0, 0.405, 1.0, 0.345, 3.0, 0.405, 3.0, 0.405, 1.0, 0.405, 3.0, 0.4649, 1.0, 0.4649, 1.0, 0.405, 3.0, 0.4649, 3.0, 0.4649, 1.0, 0.4649, 3.0, 0.4749, 1.0, 0.4749, 1.0, 0.4649, 3.0, 0.4749, 3.0, 0.4749, 1.0, 0.4749, 3.0, 0.4929, 1.0, 0.4929, 1.0, 0.4749, 3.0, 0.4929, 3.0, 0.4929, 1.0, 0.4929, 3.0, 0.4949, 1.0, 0.4949, 1.0, 0.4929, 3.0, 0.4949, 3.0, 0.4949, 1.0, 0.4949, 3.0, 0.5548, 1.0, 0.5548, 1.0, 0.4949, 3.0, 0.5548, 3.0, 0.5548, 1.0, 0.5548, 3.0, 0.5568, 1.0, 0.5568, 1.0, 0.5548, 3.0, 0.5568, 3.0, 0.5568, 1.0, 0.5568, 3.0, 0.5748, 1.0, 0.5748, 1.0, 0.5568, 3.0, 0.5748, 3.0, 0.5748, 1.0, 0.5748, 3.0, 0.5848, 1.0, 0.5848, 1.0, 0.5748, 3.0, 0.5848, 3.0, 0.5848, 1.0, 0.5848, 3.0, 0.6328, 1.0, 0.6328, 1.0, 0.5848, 3.0, 0.6328, 3.0, 0.6328, 1.0, 0.6328, 3.0, 0.6357, 1.0, 0.6357, 1.0, 0.6328, 3.0, 0.6357, 3.0, 0.0342, 1.0, 0.0342, 3.0, 0.1143, 1.0, 0.1143, 1.0, 0.0342, 3.0, 0.1143, 3.0, 0.1143, 1.0, 0.1143, 3.0, 0.375, 1.0, 0.375, 1.0, 0.1143, 3.0, 0.375, 3.0, 0.375, 1.0, 0.375, 3.0, 0.6357, 1.0, 0.6357, 1.0, 0.375, 3.0, 0.6357, 3.0, 0.6357, 1.0, 0.6357, 3.0, 0.7158, 1.0, 0.7158, 1.0, 0.6357, 3.0, 0.7158, 3.0, 0.0342, 1.99, 0.0342, 2.0, 0.1143, 2.0, 0.0342, 1.99, 0.0342, 2.0, 0.1143, 2.0, 0.1143, 2.0, 0.375, 2.0, 0.375, 1.99, 0.1143, 2.0, 0.375, 2.0, 0.375, 1.99, 0.375, 1.99, 0.1143, 1.99, 0.0342, 1.99, 0.375, 1.99, 0.1143, 1.99, 0.0342, 1.99, 0.0342, 1.99, 0.1143, 2.0, 0.375, 1.99, 0.0342, 1.99, 0.1143, 2.0, 0.375, 1.99, 0.375, 1.99, 0.375, 2.0, 0.6357, 2.0, 0.375, 1.99, 0.375, 2.0, 0.6357, 2.0, 0.6357, 2.0, 0.7158, 2.0, 0.7158, 1.99, 0.6357, 2.0, 0.7158, 2.0, 0.7158, 1.99, 0.7158, 1.99, 0.6357, 1.99, 0.375, 1.99, 0.7158, 1.99, 0.6357, 1.99, 0.375, 1.99, 0.375, 1.99, 0.6357, 2.0, 0.7158, 1.99, 0.375, 1.99, 0.6357, 2.0, 0.7158, 1.99, 0.0342, 1.0, -0.1389, 1.0, -0.1389, 3.0, 0.0342, 1.0, -0.1389, 3.0, 0.0342, 3.0, 0.7158, 1.0, 0.7158, 3.0, 0.862, 1.0, 0.862, 1.0, 0.7158, 3.0, 0.862, 3.0, -0.1389, 2.0, 0.0342, 2.0, 0.0342, 1.99, -0.1389, 2.0, 0.0342, 2.0, 0.0342, 1.99, 0.7158, 1.99, 0.7158, 2.0, 0.862, 2.0, 0.7158, 1.99, 0.7158, 2.0, 0.862, 2.0, 0.1652, 1.0, 0.1652, 3.0, 0.2851, 1.0, 0.2851, 1.0, 0.1652, 3.0, 0.2851, 3.0, 0.4649, 1.0, 0.4649, 3.0, 0.5848, 1.0, 0.5848, 1.0, 0.4649, 3.0, 0.5848, 3.0, 0.0, 1.836, 16.0, 1.836, 0.0, 1.887, 0.0, 1.887, 16.0, 1.836, 16.0, 1.887, 0.0, 1.887, 16.0, 1.887, 0.0, 1.836, 0.0, 1.836, 16.0, 1.887, 16.0, 1.836, 0.009, 1.836, 0.0, 1.934, 0.024, 1.934, 0.009, 1.836, 0.0, 1.934, 0.024, 1.934, 0.024, 1.934, 0.015, 1.836, 0.009, 1.836, 0.024, 1.934, 0.015, 1.836, 0.009, 1.836, 0.009, 1.836, 0.0, 1.934, 0.024, 1.934, 0.009, 1.836, 0.0, 1.934, 0.024, 1.934, 0.024, 1.934, 0.015, 1.836, 0.009, 1.836, 0.024, 1.934, 0.015, 1.836, 0.009, 1.836, 0.992, 1.988, 1.0, 1.988, 1.0, 1.934, 0.992, 1.988, 1.0, 1.988, 1.0, 1.934, 1.0, 1.934, 0.992, 1.934, 0.992, 1.988, 1.0, 1.934, 0.992, 1.934, 0.992, 1.988, 0.992, 1.934, 1.0, 1.934, 1.0, 1.988, 0.992, 1.934, 1.0, 1.934, 1.0, 1.988, 1.0, 1.988, 0.992, 1.988, 0.992, 1.934, 1.0, 1.988, 0.992, 1.988, 0.992, 1.934, 0.0, 1.949, 1.0, 1.949, 0.0, 1.973, 0.0, 1.973, 1.0, 1.949, 1.0, 1.973, 0.0, 1.973, 1.0, 1.973, 0.0, 1.961, 0.0, 1.961, 1.0, 1.973, 1.0, 1.961, 0.0, 1.949, 0.0, 1.961, 1.0, 1.961, 0.0, 1.949, 1.0, 1.961, 1.0, 1.949, 0.0, 1.949, 1.0, 1.949, 0.0, 1.961, 0.0, 1.961, 1.0, 1.949, 1.0, 1.961, 0.0, 1.961, 1.0, 1.961, 0.0, 1.973, 0.0, 1.973, 1.0, 1.961, 1.0, 1.973, 0.0, 1.973, 1.0, 1.973, 0.0, 1.949, 0.0, 1.949, 1.0, 1.973, 1.0, 1.949, 0.0, 1.949, 1.0, 1.949, 1.0, 1.961, 1.0, 1.961, 0.0, 1.961, 0.0, 1.949, 0.0, 1.961, 1.0, 1.961, 1.0, 1.973, 1.0, 1.973, 0.0, 1.973, 0.0, 1.961, 0.0, 1.973, 1.0, 1.973, 1.0, 1.949, 1.0, 1.949, 0.0, 1.949, 0.0, 1.973, 0.0, 1.902, 0.0156, 1.902, 0.0156, 1.906, 0.0156, 1.906, 0.0, 1.906, 0.0, 1.902, 0.0, 1.906, 0.0156, 1.906, 0.0156, 1.902, 0.0156, 1.902, 0.0, 1.902, 0.0, 1.906, 0.0, 1.906, 0.0156, 1.906, 0.0156, 1.902, 0.0156, 1.902, 0.0, 1.902, 0.0, 1.906, 0.0, 1.902, 0.0156, 1.902, 0.0156, 1.906, 0.0156, 1.906, 0.0, 1.906, 0.0, 1.902, 0.0, 1.906, 0.0156, 1.906, 0.0156, 1.902, 0.0156, 1.902, 0.0, 1.902, 0.0, 1.906, 0.0, 1.906, 0.0156, 1.906, 0.0156, 1.902, 0.0156, 1.902, 0.0, 1.902, 0.0, 1.906, 0.0, 1.949, 0.1, 1.961, 0.0, 1.961, 0.0, 1.949, 0.1, 1.961, 0.0, 1.961, 0.0, 1.961, 0.1, 1.961, 0.0, 1.973, 0.0, 1.961, 0.1, 1.961, 0.0, 1.973, 0.0, 1.949, 0.0, 1.973, 0.1, 1.961, 0.0, 1.973, 0.1, 1.961, 0.0, 1.949, 0.0, 1.949, 0.1, 1.961, 0.0, 1.973, 0.0, 1.949, 0.1, 1.961, 0.0, 1.973, 0.0, 1.973, 0.1, 1.961, 0.0, 1.961, 0.0, 1.973, 0.1, 1.961, 0.0, 1.961, 0.0, 1.961, 0.1, 1.961, 0.0, 1.949, 0.0, 1.961, 0.1, 1.961, 0.0, 1.949])
me_nr_db01_01_001.materials.append(mat_default)
me_nr_db01_01_001.use_remesh_preserve_volume = False
me_nr_db01_01_001.use_remesh_preserve_attributes = False
me_nr_db01_01_001.use_mirror_vertex_groups = False
me_nr_db01_01_001.update()
me_pga_dk_gantry_p1t6m_c_pole = bpy.data.meshes.new('pga_dk_gantry_p1t6m_C_pole')
me_pga_dk_gantry_p1t6m_c_pole.from_pydata([(-2.5, -0.1, 0.082), (-2.5, -0.082, 0.1), (-2.5, -0.09912, 0.08756), (-2.5, -0.09656, 0.09258), (-2.5, -0.09258, 0.09656), (-2.5, -0.08756, 0.09912), (-2.5, 0.082, 0.1), (-2.5, 0.1, 0.082), (-2.5, 0.08756, 0.09912), (-2.5, 0.09258, 0.09656), (-2.5, 0.09656, 0.09258), (-2.5, 0.09912, 0.08756), (2.5, -0.082, 0.1), (2.5, -0.1, 0.082), (2.5, -0.08756, 0.09912), (2.5, -0.09258, 0.09656), (2.5, -0.09656, 0.09258), (2.5, -0.09912, 0.08756), (-2.5, -0.082, -0.1), (-2.5, -0.1, -0.082), (-2.5, -0.08756, -0.09912), (-2.5, -0.09258, -0.09656), (-2.5, -0.09656, -0.09258), (-2.5, -0.09912, -0.08756), (-2.5, 0.1, -0.082), (-2.5, 0.082, -0.1), (-2.5, 0.09912, -0.08756), (-2.5, 0.09656, -0.09258), (-2.5, 0.09258, -0.09656), (-2.5, 0.08756, -0.09912), (2.5, -0.1, -0.082), (2.5, -0.082, -0.1), (2.5, -0.09912, -0.08756), (2.5, -0.09656, -0.09258), (2.5, -0.09258, -0.09656), (2.5, -0.08756, -0.09912), (2.5, 0.082, -0.1), (2.5, 0.1, -0.082), (2.5, 0.08756, -0.09912), (2.5, 0.09258, -0.09656), (2.5, 0.09656, -0.09258), (2.5, 0.09912, -0.08756), (2.5, 0.1, 0.082), (2.5, 0.082, 0.1), (2.5, 0.09912, 0.08756), (2.5, 0.09656, 0.09258), (2.5, 0.09258, 0.09656), (2.5, 0.08756, 0.09912)], [], [(7, 42, 37, 24), (19, 30, 13, 0), (6, 8, 9, 10, 11, 7, 24, 26, 27, 28, 29, 25, 18, 20, 21, 22, 23, 19, 0, 2, 3, 4, 5, 1), (25, 36, 31, 18), (36, 38, 39, 40, 41, 37, 42, 44, 45, 46, 47, 43, 12, 14, 15, 16, 17, 13, 30, 32, 33, 34, 35, 31), (0, 13, 17, 2), (2, 17, 16, 3), (3, 16, 15, 4), (4, 15, 14, 5), (5, 14, 12, 1), (30, 19, 23, 32), (32, 23, 22, 33), (33, 22, 21, 34), (34, 21, 20, 35), (35, 20, 18, 31), (36, 25, 29, 38), (38, 29, 28, 39), (39, 28, 27, 40), (40, 27, 26, 41), (41, 26, 24, 37), (42, 7, 11, 44), (44, 11, 10, 45), (45, 10, 9, 46), (46, 9, 8, 47), (47, 8, 6, 43), (1, 12, 43, 6)])
me_pga_dk_gantry_p1t6m_c_pole.polygons.foreach_set('use_smooth', [True] * 26)
_uv = me_pga_dk_gantry_p1t6m_c_pole.uv_layers.new(name='UVMap')
_uv.uv.foreach_set('vector', [0.1542, 0.02829, 0.1542, 0.9772, 0.1398, 0.9772, 0.1398, 0.02829, 0.2292, 0.9772, 0.2292, 0.02829, 0.2437, 0.02829, 0.2437, 0.9772, 0.3174, 0.9473, 0.3174, 0.9474, 0.3173, 0.9476, 0.3172, 0.9477, 0.3171, 0.9478, 0.3169, 0.9478, 0.3121, 0.9478, 0.3119, 0.9478, 0.3118, 0.9477, 0.3117, 0.9476, 0.3116, 0.9474, 0.3116, 0.9473, 0.3116, 0.9425, 0.3116, 0.9423, 0.3117, 0.9421, 0.3118, 0.942, 0.3119, 0.9419, 0.3121, 0.9419, 0.3169, 0.9419, 0.3171, 0.9419, 0.3172, 0.942, 0.3173, 0.9421, 0.3174, 0.9423, 0.3174, 0.9425, 0.2121, 0.02829, 0.2121, 0.9772, 0.1976, 0.9772, 0.1976, 0.02829, 0.8957, 0.8314, 0.8958, 0.8313, 0.8958, 0.8311, 0.896, 0.831, 0.8961, 0.8309, 0.8963, 0.8309, 0.9011, 0.8309, 0.9013, 0.8309, 0.9014, 0.831, 0.9015, 0.8311, 0.9016, 0.8313, 0.9016, 0.8314, 0.9016, 0.8362, 0.9016, 0.8364, 0.9015, 0.8366, 0.9014, 0.8367, 0.9013, 0.8367, 0.9011, 0.8368, 0.8963, 0.8368, 0.8961, 0.8367, 0.896, 0.8367, 0.8958, 0.8366, 0.8958, 0.8364, 0.8957, 0.8362, 0.2437, 0.9772, 0.2437, 0.02829, 0.2442, 0.02829, 0.2442, 0.9772, 0.2442, 0.9772, 0.2442, 0.02829, 0.2447, 0.02829, 0.2447, 0.9772, 0.1682, 0.9785, 0.1682, 0.02957, 0.1686, 0.02957, 0.1686, 0.9785, 0.1686, 0.9785, 0.1686, 0.02957, 0.169, 0.02957, 0.169, 0.9785, 0.169, 0.9785, 0.169, 0.02957, 0.1695, 0.02957, 0.1695, 0.9785, 0.2292, 0.02829, 0.2292, 0.9772, 0.2288, 0.9772, 0.2288, 0.02829, 0.2288, 0.02829, 0.2288, 0.9772, 0.2283, 0.9772, 0.2283, 0.02829, 0.1964, 0.9772, 0.1964, 0.02829, 0.1967, 0.02829, 0.1967, 0.9772, 0.1967, 0.9772, 0.1967, 0.02829, 0.1972, 0.02829, 0.1972, 0.9772, 0.1972, 0.9772, 0.1972, 0.02829, 0.1976, 0.02829, 0.1976, 0.9772, 0.2121, 0.9772, 0.2121, 0.02829, 0.2126, 0.02829, 0.2126, 0.9772, 0.2126, 0.9772, 0.2126, 0.02829, 0.2131, 0.02829, 0.2131, 0.9772, 0.1385, 0.9772, 0.1385, 0.02829, 0.1388, 0.02829, 0.1388, 0.9772, 0.1388, 0.9772, 0.1388, 0.02829, 0.1393, 0.02829, 0.1393, 0.9772, 0.1393, 0.9772, 0.1393, 0.02829, 0.1398, 0.02829, 0.1398, 0.9772, 0.1542, 0.9772, 0.1542, 0.02829, 0.1547, 0.02829, 0.1547, 0.9772, 0.1547, 0.9772, 0.1547, 0.02829, 0.1552, 0.02829, 0.1552, 0.9772, 0.1552, 0.9772, 0.1552, 0.02829, 0.1555, 0.02829, 0.1555, 0.9772, 0.1849, 0.02957, 0.1849, 0.9785, 0.1845, 0.9785, 0.1845, 0.02957, 0.1845, 0.02957, 0.1845, 0.9785, 0.184, 0.9785, 0.184, 0.02957, 0.1695, 0.9785, 0.1695, 0.02957, 0.184, 0.02957, 0.184, 0.9785])
me_pga_dk_gantry_p1t6m_c_pole.materials.append(mat_default)
me_pga_dk_gantry_p1t6m_c_pole.update()

# ---- objects
ob_camera = bpy.data.objects.new('Camera', cam_camera)
ob_lamp = bpy.data.objects.new('Lamp', light_lamp)
ob_pga_dkgantry_uwh_returnwire = bpy.data.objects.new('pga_dkgantry_UWh_returnwire', me_pga_dkgantry_uwh_returnwire)
ob_pga_dkgantry_uwh_mount2 = bpy.data.objects.new('pga_dkgantry_UWh_mount2', me_pga_dkgantry_uwh_mount2)
ob_pga_dkgantry_uwh_mount1 = bpy.data.objects.new('pga_dkgantry_UWh_mount1', me_pga_dkgantry_uwh_mount1)
ob_pga_dkgantry_uwh = bpy.data.objects.new('pga_dkgantry_UWh', me_pga_dkgantry_uwh)
ob_pga_dkgantry_uwh_clamp2_mount = bpy.data.objects.new('pga_dkgantry_UWh_clamp2_mount', me_pga_dkgantry_uwh_clamp2_mount)
ob_pga_dkgantry_uwh_clamp2 = bpy.data.objects.new('pga_dkgantry_UWh_clamp2', me_pga_dkgantry_uwh_clamp2)
ob_pga_dkgantry_uwh_clamp1_mount = bpy.data.objects.new('pga_dkgantry_UWh_clamp1_mount', me_pga_dkgantry_uwh_clamp1_mount)
ob_pga_dkgantry_uwh_clamp1 = bpy.data.objects.new('pga_dkgantry_UWh_clamp1', me_pga_dkgantry_uwh_clamp1)
ob_pga_dkgantry_uwh_returnwire_001 = bpy.data.objects.new('pga_dkgantry_UWh_returnwire.001', me_pga_dkgantry_uwh_returnwire_001)
ob_pga_dkgantry_uwh_returnwire_002 = bpy.data.objects.new('pga_dkgantry_UWh_returnwire.002', me_pga_dkgantry_uwh_returnwire_002)
ob_pga_dkgantry_uwh_returnwire_003 = bpy.data.objects.new('pga_dkgantry_UWh_returnwire.003', me_pga_dkgantry_uwh_returnwire_003)
ob_pga_dkgantry_uwh_mount2_001 = bpy.data.objects.new('pga_dkgantry_UWh_mount2.001', me_pga_dkgantry_uwh_mount2_001)
ob_pga_dkgantry_uwh_mount2_002 = bpy.data.objects.new('pga_dkgantry_UWh_mount2.002', me_pga_dkgantry_uwh_mount2_002)
ob_pga_dkgantry_uwh_mount1_001 = bpy.data.objects.new('pga_dkgantry_UWh_mount1.001', me_pga_dkgantry_uwh_mount1_001)
ob_pga_dkgantry_uwh_mount1_002 = bpy.data.objects.new('pga_dkgantry_UWh_mount1.002', me_pga_dkgantry_uwh_mount1_002)
ob_pga_dkgantry_uwh_002 = bpy.data.objects.new('pga_dkgantry_UWh.002', me_pga_dkgantry_uwh_002)
ob_pga_dkgantry_uwh_001 = bpy.data.objects.new('pga_dkgantry_UWh.001', me_pga_dkgantry_uwh_001)
ob_nr_db01_01 = bpy.data.objects.new('nr_db01~01', me_nr_db01_01_001)
ob_pga_dk_gantry_p1t6m_c_pole = bpy.data.objects.new('pga_dk_gantry_p1t6m_C_pole', me_pga_dk_gantry_p1t6m_c_pole)

# ---- transforms, parenting, visibility, modifiers, constraints
ob_camera.location = (7.481, -6.508, 5.344)
ob_camera.rotation_euler = (1.109, 0.0, 0.8149)
ob_camera.lock_rotations_4d = False
ob_camera.empty_display_type = 'ARROWS'
ob_camera.color = (0.0, 0.0, 0.0, 0.0)
ob_camera.display_type = 'WIRE'
ob_camera.lineart.crease_threshold = 0.0
ob_lamp.location = (4.076, 1.005, 5.904)
ob_lamp.rotation_euler = (0.6503, 0.05522, 1.866)
ob_lamp.lock_rotations_4d = False
ob_lamp.empty_display_type = 'ARROWS'
ob_lamp.color = (0.0, 0.0, 0.0, 0.0)
ob_lamp.lineart.crease_threshold = 0.0
ob_pga_dkgantry_uwh_returnwire.location = (2.431, 3.235e-08, 7.435)
_m = ob_pga_dkgantry_uwh_returnwire.modifiers.new('Auto Smooth', 'NODES')
_m.node_group = ng_auto_smooth_003
_gi = [s.identifier for s in ng_auto_smooth_003.interface.items_tree if s.item_type == 'SOCKET' and s.in_out == 'INPUT']
_m[_gi[1]] = 0.9198  # Angle
ob_pga_dkgantry_uwh_mount2.location = (2.736, -5.913e-11, 8.036)
ob_pga_dkgantry_uwh_mount1.location = (2.526, -5.913e-11, 8.036)
ob_pga_dkgantry_uwh_mount1.lock_scale = (True, True, True)
ob_pga_dkgantry_uwh.location = (2.598, -0.001065, 7.864)
ob_pga_dkgantry_uwh.lock_scale = (True, True, True)
_m = ob_pga_dkgantry_uwh.modifiers.new('Auto Smooth', 'NODES')
_m.node_group = ng_auto_smooth_003
_gi = [s.identifier for s in ng_auto_smooth_003.interface.items_tree if s.item_type == 'SOCKET' and s.in_out == 'INPUT']
_m[_gi[1]] = 0.836  # Angle
ob_pga_dkgantry_uwh_clamp2_mount.location = (2.737, 0.0, 8.034)
ob_pga_dkgantry_uwh_clamp2.location = (2.735, -2.134e-09, 8.2)
_m = ob_pga_dkgantry_uwh_clamp2.modifiers.new('Auto Smooth', 'NODES')
_m.node_group = ng_auto_smooth_003
_gi = [s.identifier for s in ng_auto_smooth_003.interface.items_tree if s.item_type == 'SOCKET' and s.in_out == 'INPUT']
_m[_gi[1]] = 0.5236  # Angle
ob_pga_dkgantry_uwh_clamp1_mount.location = (2.527, 0.0, 8.034)
ob_pga_dkgantry_uwh_clamp1.location = (2.525, -2.134e-09, 8.2)
_m = ob_pga_dkgantry_uwh_clamp1.modifiers.new('Auto Smooth', 'NODES')
_m.node_group = ng_auto_smooth_003
_gi = [s.identifier for s in ng_auto_smooth_003.interface.items_tree if s.item_type == 'SOCKET' and s.in_out == 'INPUT']
_m[_gi[1]] = 0.5236  # Angle
ob_pga_dkgantry_uwh_returnwire_001.location = (2.431, 3.235e-08, 7.375)
_m = ob_pga_dkgantry_uwh_returnwire_001.modifiers.new('Auto Smooth', 'NODES')
_m.node_group = ng_auto_smooth_003
_gi = [s.identifier for s in ng_auto_smooth_003.interface.items_tree if s.item_type == 'SOCKET' and s.in_out == 'INPUT']
_m[_gi[1]] = 0.9198  # Angle
ob_pga_dkgantry_uwh_returnwire_002.location = (2.431, 3.235e-08, 7.375)
_m = ob_pga_dkgantry_uwh_returnwire_002.modifiers.new('Auto Smooth', 'NODES')
_m.node_group = ng_auto_smooth_003
_gi = [s.identifier for s in ng_auto_smooth_003.interface.items_tree if s.item_type == 'SOCKET' and s.in_out == 'INPUT']
_m[_gi[1]] = 0.9198  # Angle
ob_pga_dkgantry_uwh_returnwire_003.location = (2.431, 3.235e-08, 7.375)
_m = ob_pga_dkgantry_uwh_returnwire_003.modifiers.new('Auto Smooth', 'NODES')
_m.node_group = ng_auto_smooth_003
_gi = [s.identifier for s in ng_auto_smooth_003.interface.items_tree if s.item_type == 'SOCKET' and s.in_out == 'INPUT']
_m[_gi[1]] = 0.9198  # Angle
ob_pga_dkgantry_uwh_mount2_001.location = (2.736, -5.913e-11, 8.036)
ob_pga_dkgantry_uwh_mount2_002.location = (2.736, -5.913e-11, 8.036)
ob_pga_dkgantry_uwh_mount1_001.location = (2.526, -5.913e-11, 8.036)
ob_pga_dkgantry_uwh_mount1_001.lock_scale = (True, True, True)
ob_pga_dkgantry_uwh_mount1_002.location = (2.526, -5.913e-11, 8.036)
ob_pga_dkgantry_uwh_mount1_002.lock_scale = (True, True, True)
ob_pga_dkgantry_uwh_002.location = (2.5, 0.0, 7.71)
ob_pga_dkgantry_uwh_001.location = (2.65, 0.0, 7.982)
ob_nr_db01_01.location = (0.0001475, -0.2811, 1.101)
ob_nr_db01_01.lineart.crease_threshold = 0.0
ob_pga_dk_gantry_p1t6m_c_pole.location = (1.88, 0.0, 8.2)
_m = ob_pga_dk_gantry_p1t6m_c_pole.modifiers.new('Auto Smooth', 'NODES')
_m.node_group = ng_auto_smooth_013
_gi = [s.identifier for s in ng_auto_smooth_013.interface.items_tree if s.item_type == 'SOCKET' and s.in_out == 'INPUT']
_m[_gi[1]] = 0.5236  # Angle

# ---- collection membership
scene.collection.objects.link(ob_camera)
scene.collection.objects.link(ob_lamp)
col_pga_dkgantry_uwh.objects.link(ob_pga_dkgantry_uwh_returnwire)
col_pga_dkgantry_uwh.objects.link(ob_pga_dkgantry_uwh_mount2)
col_pga_dkgantry_uwh.objects.link(ob_pga_dkgantry_uwh_mount1)
col_pga_dkgantry_uwh.objects.link(ob_pga_dkgantry_uwh)
col_pga_dkgantry_uwh.objects.link(ob_pga_dkgantry_uwh_clamp2_mount)
col_pga_dkgantry_uwh.objects.link(ob_pga_dkgantry_uwh_clamp2)
col_pga_dkgantry_uwh.objects.link(ob_pga_dkgantry_uwh_clamp1_mount)
col_pga_dkgantry_uwh.objects.link(ob_pga_dkgantry_uwh_clamp1)
col_pga_dkgantry_uwh.objects.link(ob_pga_dkgantry_uwh_returnwire_001)
col_pga_dkgantry_uwh.objects.link(ob_pga_dkgantry_uwh_returnwire_002)
col_pga_dkgantry_uwh.objects.link(ob_pga_dkgantry_uwh_returnwire_003)
col_pga_dkgantry_uwh.objects.link(ob_pga_dkgantry_uwh_mount2_001)
col_pga_dkgantry_uwh.objects.link(ob_pga_dkgantry_uwh_mount2_002)
col_pga_dkgantry_uwh.objects.link(ob_pga_dkgantry_uwh_mount1_001)
col_pga_dkgantry_uwh.objects.link(ob_pga_dkgantry_uwh_mount1_002)
col_pga_dkgantry_uwh_001.objects.link(ob_pga_dkgantry_uwh_002)
col_pga_dkgantry_uwh_001.objects.link(ob_pga_dkgantry_uwh_001)
col_reference_track.objects.link(ob_nr_db01_01)
col_pga_dk_gantry_p.objects.link(ob_pga_dk_gantry_p1t6m_c_pole)

# ---- scene / render settings (as saved in the file)
scene.camera = ob_camera
scene.frame_start = 1; scene.frame_end = 250; scene.frame_set(1)
scene.render.engine = 'CYCLES'
scene.render.resolution_percentage = 50
scene.render.dither_intensity = 0.0
scene.cycles.use_denoising = False
scene.cycles.samples = 128
scene.cycles.sampling_pattern = 'TABULATED_SOBOL'
scene.cycles.use_adaptive_sampling = False
scene.cycles.use_light_tree = False
scene.cycles.blur_glossy = 0.0
scene.cycles.sample_clamp_indirect = 0.0
scene.cycles.bake_type = 'AO'
scene.eevee.use_gtao = True
scene.view_settings.view_transform = 'Standard'
bpy.context.view_layer.update()
